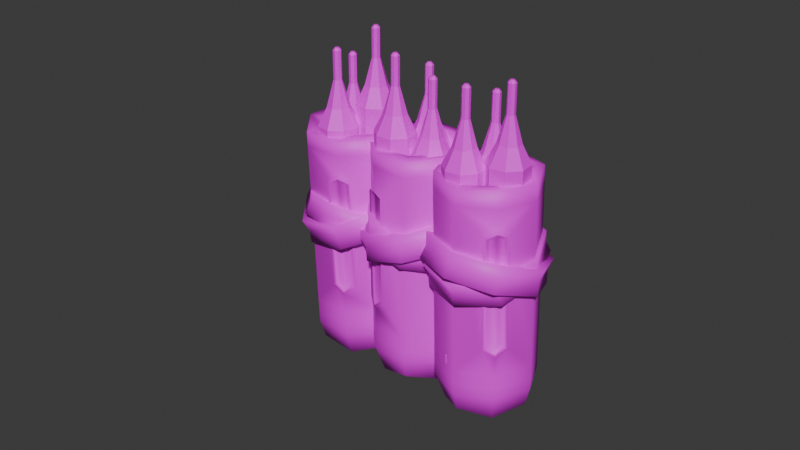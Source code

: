 # Source: Rocket_Launching_Bag.blend  (saved by Blender 4.3.34; exported with 4.5.12 LTS)
import bpy
from mathutils import Matrix  # noqa: F401  (used for matrix-valued properties, if any)

bpy.ops.wm.read_factory_settings(use_empty=True)
scene = bpy.context.scene
scene.name = 'Scene'

# ---- collections
col_collection = bpy.data.collections.new('Collection'); scene.collection.children.link(col_collection)

# ---- images (referenced by path relative to the original .blend; pixels are not part of the script)
import os
ASSET_DIR = os.environ.get("B2B_ASSET_DIR", "")  # directory of the original .blend (textures are referenced by path, not embedded)
HERE = os.path.dirname(os.path.abspath(__file__))  # packed textures are extracted next to this script under _unpacked/

def load_image(name, relpath, width, height, colorspace="sRGB"):
    """Load a texture the original file referenced (path relative to the .blend, or extracted next to this script)."""
    p = next((c for c in (os.path.join(HERE, relpath), os.path.join(ASSET_DIR, relpath)) if relpath and os.path.exists(c)), "")
    if p:
        img = bpy.data.images.load(p, check_existing=True)
        img.name = name
    else:  # same state as the original file: an image datablock whose file is absent (Cycles renders it pink)
        img = bpy.data.images.new(name, width, height)
        img.source = "FILE"
        img.filepath = "//" + (relpath or name)
    img.colorspace_settings.name = colorspace
    return img
img_apocalypse_player_1_png = load_image('Apocalypse_Player_1.png', 'Apocalypse_Player_1.png', 1024, 1024, 'sRGB')
img_branch_characters_exp_file3677 = load_image('Branch_Characters_exp_file3677', 'PolygonApocalypse2_Normal_Texture_01.png', 1024, 1024, 'Non-Color')

# ---- materials (node trees are filled in below, after node groups)
mat_branch_characters_exp_apoco_base_mat = bpy.data.materials.new('Branch_Characters_exp_Apoco_BASE_MAT')
mat_branch_characters_exp_apoco_base_mat.diffuse_color = (1.0, 1.0, 1.0, 1.0)
mat_branch_characters_exp_apoco_base_mat.roughness = 0.5528

# ---- material node trees
mat_branch_characters_exp_apoco_base_mat.use_nodes = True; mat_branch_characters_exp_apoco_base_mat.node_tree.nodes.clear()
_N = mat_branch_characters_exp_apoco_base_mat.node_tree.nodes; _L = mat_branch_characters_exp_apoco_base_mat.node_tree.links
n0 = _N.new('ShaderNodeBsdfPrincipled'); n0.name = 'Principled BSDF'; n0.location = (10, 300)
n0.inputs[2].default_value = 0.5528
n0.inputs[27].default_value = (0.0, 0.0, 0.0, 1.0)
n0.inputs[28].default_value = 1.0
n1 = _N.new('ShaderNodeOutputMaterial'); n1.name = 'Material Output'; n1.location = (300, 300)
n2 = _N.new('ShaderNodeNormalMap'); n2.name = 'Normal Map'; n2.location = (-300, -300)
n2.label = 'Normal/Map'
n3 = _N.new('ShaderNodeTexImage'); n3.name = 'Image Texture'; n3.location = (-300, 600)
n3.image = img_apocalypse_player_1_png
n4 = _N.new('ShaderNodeTexImage'); n4.name = 'Image Texture.001'; n4.location = (-600, -900)
n4.image = img_branch_characters_exp_file3677
_L.new(n0.outputs[0], n1.inputs[0])
_L.new(n3.outputs[0], n0.inputs[0])
_L.new(n4.outputs[0], n2.inputs[1])
n1.is_active_output = True

# ---- world
world_world = bpy.data.worlds.new('World'); scene.world = world_world
world_world.use_nodes = True; world_world.node_tree.nodes.clear()
_N = world_world.node_tree.nodes; _L = world_world.node_tree.links
n0 = _N.new('ShaderNodeOutputWorld'); n0.name = 'World Output'; n0.location = (300, 300)
n1 = _N.new('ShaderNodeBackground'); n1.name = 'Background'; n1.location = (10, 300)
n1.inputs[0].default_value = (0.05088, 0.05088, 0.05088, 1.0)
_L.new(n1.outputs[0], n0.inputs[0])
n0.is_active_output = True
world_world.color = (0.05088, 0.05088, 0.05088)
world_world.sun_shadow_jitter_overblur = 0.0

# ---- meshes
me_mesh = bpy.data.meshes.new('Mesh')
me_mesh.from_pydata([(9.86, -11.26, -25.58), (3.244, -8.95, -34.18), (-6.755, -4.303, -35.35), (-14.28, -0.03992, -28.41), (-14.93, 1.343, -17.43), (-8.31, -0.9656, -8.831), (1.69, -5.612, -7.66), (9.216, -9.876, -14.6), (12.41, -5.903, -26.11), (5.794, -3.595, -34.7), (-4.205, 1.052, -35.87), (-11.73, 5.315, -28.93), (-12.38, 6.698, -17.95), (-5.76, 4.39, -9.356), (4.24, -0.2572, -8.185), (11.77, -4.521, -15.12), (-2.533, -4.958, -21.5), (0.01732, 0.3973, -22.03), (10.58, -8.3, -25.66), (9.967, -6.979, -15.17), (2.776, -2.906, -8.541), (-6.777, 1.534, -9.66), (-13.1, 3.739, -17.87), (-12.48, 2.418, -28.36), (-5.292, -1.655, -34.99), (4.261, -6.094, -33.87), (2.901, -15.25, -25.4), (-1.161, -9.947, -33.59), (-6.695, -1.016, -33.58), (-10.46, 6.316, -28.1), (-10.25, 7.754, -17.63), (-6.363, 2.038, -10.15), (-0.6528, -6.476, -8.325), (3.112, -13.81, -14.94), (7.733, -12.31, -25.9), (3.671, -7.016, -33.35), (-1.863, 1.915, -35.21), (-5.627, 9.248, -28.6), (-5.417, 10.69, -18.13), (-1.355, 5.387, -9.941), (3.848, -3.75, -10.06), (7.944, -10.88, -15.44), (-3.674, -3.746, -21.52), (1.158, -0.8145, -22.02), (5.067, -13.34, -25.49), (5.269, -11.96, -15.43), (1.648, -4.906, -9.067), (-3.675, 3.685, -10.14), (-7.582, 8.782, -18.02), (-7.784, 7.398, -28.08), (-4.164, 0.3456, -33.9), (1.16, -8.245, -33.01), (10.72, 4.945, -30.32), (5.907, 9.062, -31.22), (2.794, 12.79, -27.06), (13.78, 2.077, -25.48), (2.099, 13.39, -20.7), (5.431, 10.81, -15.9), (13.76, 3.396, -19.22), (10.22, 6.675, -15.0), (15.43, 12.11, -15.62), (18.92, 8.259, -20.06), (10.34, 16.16, -16.27), (7.296, 18.84, -21.13), (18.75, 7.114, -26.48), (7.405, 17.89, -27.16), (10.53, 14.43, -31.8), (15.31, 10.24, -31.12), (-24.48, -22.15, -31.0), (-17.72, -28.27, -29.68), (-27.24, -25.64, -29.42), (-29.2, -17.04, -24.97), (-22.89, -32.19, -27.07), (-32.11, -23.18, -23.28), (-27.71, -30.7, -18.5), (-16.8, -34.43, -22.02), (-31.86, -19.71, -15.85), (-12.87, -31.93, -22.77), (-29.62, -15.56, -15.9), (-28.55, -24.93, -10.44), (-19.33, -33.94, -14.23), (-21.43, -28.5, -8.451), (-24.78, -19.22, -8.988), (-13.29, -30.44, -13.7), (-22.59, -20.12, -31.24), (-15.83, -26.23, -29.93), (-27.31, -15.01, -25.22), (-18.02, -25.33, -7.674), (-13.43, -23.64, -30.24), (-20.18, -17.53, -31.56), (-24.91, -12.41, -25.53), (-10.98, -29.89, -23.02), (-27.73, -13.52, -16.15), (-8.58, -27.3, -23.33), (-25.33, -10.93, -16.46), (-22.89, -17.18, -9.233), (-11.4, -28.41, -13.94), (14.07, 5.997, -33.82), (7.315, 12.11, -35.13), (2.59, 17.22, -29.11), (-20.48, -14.59, -9.546), (-9.0, -25.82, -14.26), (-16.13, -23.3, -7.92), (18.92, 2.332, -26.91), (2.169, 18.7, -20.03), (-13.73, -20.71, -8.232), (16.77, 8.946, -33.16), (9.938, 14.93, -35.47), (5.37, 20.17, -29.37), (7.017, 15.04, -13.12), (18.5, 3.817, -17.83), (20.46, 5.081, -27.45), (4.454, 21.17, -20.33), (13.77, 8.929, -11.81), (9.254, 17.45, -13.41), (21.24, 6.773, -18.19), (15.65, 11.83, -12.39), (10.05, 1.66, -33.3), (-9.403, -19.3, -30.77), (-10.15, -17.06, -31.17), (7.716, 2.201, -33.49), (10.36, -0.02753, -31.62), (-7.508, -19.28, -29.29), (-16.77, -8.57, -11.75), (1.097, 10.69, -14.07), (-16.46, -10.26, -10.07), (2.993, 10.7, -12.6), (-14.13, -10.8, -9.873), (3.742, 8.458, -12.2), (9.482, 1.39, -32.82), (-9.126, -18.66, -30.4), (-9.543, -17.08, -30.48), (7.876, 1.688, -32.75), (9.509, 0.3119, -31.59), (-7.91, -18.46, -29.33), (-15.92, -8.909, -11.77), (1.5, 9.862, -14.04), (-15.89, -9.988, -10.55), (2.715, 10.06, -12.97), (-14.29, -10.29, -10.62), (3.133, 8.486, -12.88), (-11.43, -16.79, -31.27), (-10.32, -20.12, -30.45), (7.338, 3.434, -33.71), (10.82, 2.661, -33.19), (-7.363, -20.22, -28.39), (11.4, 0.007675, -30.83), (-17.82, -8.605, -12.54), (0.9525, 11.62, -14.98), (-17.23, -11.26, -10.17), (3.908, 11.52, -12.92), (-13.75, -12.03, -9.653), (5.02, 8.193, -12.09), (-10.79, -17.04, -31.8), (-9.74, -19.97, -31.08), (7.572, 2.748, -34.19), (10.64, 1.996, -33.73), (11.21, -0.3176, -31.61), (-7.15, -20.1, -29.22), (-17.62, -8.28, -11.76), (0.7397, 11.51, -14.14), (-17.05, -10.59, -9.633), (3.329, 11.37, -12.28), (-13.98, -11.35, -9.175), (4.379, 8.441, -11.56)], [], [(0, 1, 25, 18), (1, 2, 24, 25), (2, 3, 23, 24), (3, 4, 22, 23), (4, 5, 21, 22), (5, 6, 20, 21), (6, 7, 19, 20), (7, 0, 18, 19), (1, 0, 16), (2, 1, 16), (3, 2, 16), (4, 3, 16), (5, 4, 16), (6, 5, 16), (7, 6, 16), (0, 7, 16), (8, 9, 17), (9, 10, 17), (10, 11, 17), (11, 12, 17), (12, 13, 17), (13, 14, 17), (14, 15, 17), (15, 8, 17), (19, 18, 8, 15), (20, 19, 15, 14), (21, 20, 14, 13), (22, 21, 13, 12), (23, 22, 12, 11), (24, 23, 11, 10), (25, 24, 10, 9), (18, 25, 9, 8), (26, 27, 51, 44), (27, 28, 50, 51), (28, 29, 49, 50), (29, 30, 48, 49), (30, 31, 47, 48), (31, 32, 46, 47), (32, 33, 45, 46), (33, 26, 44, 45), (27, 26, 42), (28, 27, 42), (29, 28, 42), (30, 29, 42), (31, 30, 42), (32, 31, 42), (33, 32, 42), (26, 33, 42), (34, 35, 43), (35, 36, 43), (36, 37, 43), (37, 38, 43), (38, 39, 43), (39, 40, 43), (40, 41, 43), (41, 34, 43), (45, 44, 34, 41), (46, 45, 41, 40), (47, 46, 40, 39), (48, 47, 39, 38), (49, 48, 38, 37), (50, 49, 37, 36), (51, 50, 36, 35), (44, 51, 35, 34), (62, 60, 59, 57), (63, 62, 57, 56), (64, 67, 52, 55), (67, 66, 53, 52), (60, 61, 58, 59), (61, 64, 55, 58), (65, 63, 56, 54), (66, 65, 54, 53), (106, 107, 66, 67), (107, 108, 65, 66), (111, 106, 67, 64), (108, 112, 63, 65), (114, 116, 60, 62), (112, 114, 62, 63), (116, 115, 61, 60), (115, 111, 64, 61), (70, 68, 69, 72), (71, 68, 70, 73), (70, 72, 74, 73), (75, 72, 69, 77), (71, 73, 76, 78), (74, 72, 75, 80), (76, 73, 74, 79), (81, 79, 74, 80), (82, 78, 76, 79), (75, 77, 83, 80), (82, 79, 81, 87), (81, 80, 83, 87), (84, 85, 69, 68), (71, 86, 84, 68), (88, 85, 84, 89), (89, 84, 86, 90), (69, 85, 91, 77), (92, 86, 71, 78), (93, 91, 85, 88), (90, 86, 92, 94), (82, 95, 92, 78), (91, 96, 83, 77), (129, 130, 131, 132), (98, 89, 90, 99), (94, 92, 95, 100), (101, 96, 91, 93), (87, 102, 95, 82), (83, 96, 102, 87), (133, 134, 130, 129), (99, 90, 94, 104), (102, 105, 100, 95), (96, 101, 105, 102), (106, 97, 98, 107), (107, 98, 99, 108), (136, 135, 137, 138), (110, 101, 93, 103), (111, 103, 97, 106), (108, 99, 104, 112), (138, 137, 139, 140), (101, 110, 113, 105), (112, 104, 109, 114), (115, 110, 103, 111), (113, 116, 114, 109), (110, 115, 116, 113), (143, 141, 89, 98), (144, 143, 98, 97), (145, 146, 103, 93), (103, 146, 144, 97), (104, 148, 150, 109), (152, 151, 105, 113), (109, 150, 152, 113), (118, 119, 131, 130), (119, 120, 132, 131), (120, 117, 129, 132), (121, 122, 134, 133), (122, 118, 130, 134), (117, 121, 133, 129), (124, 123, 135, 136), (123, 125, 137, 135), (126, 124, 136, 138), (125, 127, 139, 137), (127, 128, 140, 139), (128, 126, 138, 140), (88, 89, 141, 142), (145, 93, 88, 142), (104, 94, 147, 148), (147, 94, 100, 149), (149, 100, 105, 151), (119, 118, 154, 153), (142, 141, 153, 154), (120, 119, 153, 155), (141, 143, 155, 153), (117, 120, 155, 156), (143, 144, 156, 155), (122, 121, 157, 158), (146, 145, 158, 157), (118, 122, 158, 154), (145, 142, 154, 158), (121, 117, 156, 157), (144, 146, 157, 156), (123, 124, 160, 159), (148, 147, 159, 160), (125, 123, 159, 161), (147, 149, 161, 159), (124, 126, 162, 160), (150, 148, 160, 162), (127, 125, 161, 163), (149, 151, 163, 161), (128, 127, 163, 164), (151, 152, 164, 163), (126, 128, 164, 162), (152, 150, 162, 164)])
me_mesh.polygons.foreach_set('use_smooth', [True] * 172)
_uv = me_mesh.uv_layers.new(name='map1')
_uv.uv.foreach_set('vector', [0.2143, 0.3614, 0.2141, 0.3614, 0.2141, 0.3379, 0.2144, 0.338, 0.2141, 0.3614, 0.2137, 0.3612, 0.2137, 0.3377, 0.2141, 0.3379, 0.2137, 0.3612, 0.2134, 0.361, 0.2135, 0.3376, 0.2137, 0.3377, 0.2134, 0.361, 0.2135, 0.3609, 0.2135, 0.3375, 0.2135, 0.3376, 0.2135, 0.3609, 0.2138, 0.361, 0.2138, 0.3375, 0.2135, 0.3375, 0.2138, 0.361, 0.2141, 0.3611, 0.2141, 0.3377, 0.2138, 0.3375, 0.2141, 0.3611, 0.2143, 0.3613, 0.2144, 0.3379, 0.2141, 0.3377, 0.2143, 0.3613, 0.2143, 0.3614, 0.2144, 0.338, 0.2144, 0.3379, 0.2141, 0.3614, 0.2143, 0.3614, 0.2139, 0.3612, 0.2137, 0.3612, 0.2141, 0.3614, 0.2139, 0.3612, 0.2134, 0.361, 0.2137, 0.3612, 0.2139, 0.3612, 0.2135, 0.3609, 0.2134, 0.361, 0.2139, 0.3612, 0.2138, 0.361, 0.2135, 0.3609, 0.2139, 0.3612, 0.2141, 0.3611, 0.2138, 0.361, 0.2139, 0.3612, 0.2143, 0.3613, 0.2141, 0.3611, 0.2139, 0.3612, 0.2143, 0.3614, 0.2143, 0.3613, 0.2139, 0.3612, 0.2144, 0.3612, 0.2142, 0.3612, 0.214, 0.361, 0.2142, 0.3612, 0.2138, 0.361, 0.214, 0.361, 0.2138, 0.361, 0.2135, 0.3608, 0.214, 0.361, 0.2135, 0.3608, 0.2136, 0.3608, 0.214, 0.361, 0.2136, 0.3608, 0.2138, 0.3608, 0.214, 0.361, 0.2138, 0.3608, 0.2142, 0.361, 0.214, 0.361, 0.2142, 0.361, 0.2144, 0.3611, 0.214, 0.361, 0.2144, 0.3611, 0.2144, 0.3612, 0.214, 0.361, 0.2144, 0.3379, 0.2144, 0.338, 0.2144, 0.3612, 0.2144, 0.3611, 0.2141, 0.3377, 0.2144, 0.3379, 0.2144, 0.3611, 0.2142, 0.361, 0.2138, 0.3375, 0.2141, 0.3377, 0.2142, 0.361, 0.2138, 0.3608, 0.2135, 0.3375, 0.2138, 0.3375, 0.2138, 0.3608, 0.2136, 0.3608, 0.2135, 0.3376, 0.2135, 0.3375, 0.2136, 0.3608, 0.2135, 0.3608, 0.2137, 0.3377, 0.2135, 0.3376, 0.2135, 0.3608, 0.2138, 0.361, 0.2141, 0.3379, 0.2137, 0.3377, 0.2138, 0.361, 0.2142, 0.3612, 0.2144, 0.338, 0.2141, 0.3379, 0.2142, 0.3612, 0.2144, 0.3612, 0.2144, 0.3804, 0.2142, 0.3803, 0.2143, 0.3632, 0.2145, 0.3633, 0.2142, 0.3803, 0.214, 0.3799, 0.2141, 0.3628, 0.2143, 0.3632, 0.214, 0.3799, 0.2139, 0.3796, 0.214, 0.3625, 0.2141, 0.3628, 0.2139, 0.3796, 0.214, 0.3795, 0.2141, 0.3624, 0.214, 0.3625, 0.214, 0.3795, 0.2142, 0.3797, 0.2142, 0.3626, 0.2141, 0.3624, 0.2142, 0.3797, 0.2143, 0.38, 0.2144, 0.3629, 0.2142, 0.3626, 0.2143, 0.38, 0.2145, 0.3803, 0.2145, 0.3632, 0.2144, 0.3629, 0.2145, 0.3803, 0.2144, 0.3804, 0.2145, 0.3633, 0.2145, 0.3632, 0.2142, 0.3803, 0.2144, 0.3804, 0.2142, 0.3799, 0.214, 0.3799, 0.2142, 0.3803, 0.2142, 0.3799, 0.2139, 0.3796, 0.214, 0.3799, 0.2142, 0.3799, 0.214, 0.3795, 0.2139, 0.3796, 0.2142, 0.3799, 0.2142, 0.3797, 0.214, 0.3795, 0.2142, 0.3799, 0.2143, 0.38, 0.2142, 0.3797, 0.2142, 0.3799, 0.2145, 0.3803, 0.2143, 0.38, 0.2142, 0.3799, 0.2144, 0.3804, 0.2145, 0.3803, 0.2142, 0.3799, 0.2146, 0.3803, 0.2144, 0.3801, 0.2144, 0.3798, 0.2144, 0.3801, 0.2142, 0.3798, 0.2144, 0.3798, 0.2142, 0.3798, 0.2141, 0.3795, 0.2144, 0.3798, 0.2141, 0.3795, 0.2141, 0.3794, 0.2144, 0.3798, 0.2141, 0.3794, 0.2143, 0.3796, 0.2144, 0.3798, 0.2143, 0.3796, 0.2145, 0.3799, 0.2144, 0.3798, 0.2145, 0.3799, 0.2146, 0.3802, 0.2144, 0.3798, 0.2146, 0.3802, 0.2146, 0.3803, 0.2144, 0.3798, 0.2145, 0.3632, 0.2145, 0.3633, 0.2146, 0.3803, 0.2146, 0.3802, 0.2144, 0.3629, 0.2145, 0.3632, 0.2146, 0.3802, 0.2145, 0.3799, 0.2142, 0.3626, 0.2144, 0.3629, 0.2145, 0.3799, 0.2143, 0.3796, 0.2141, 0.3624, 0.2142, 0.3626, 0.2143, 0.3796, 0.2141, 0.3794, 0.214, 0.3625, 0.2141, 0.3624, 0.2141, 0.3794, 0.2141, 0.3795, 0.2141, 0.3628, 0.214, 0.3625, 0.2141, 0.3795, 0.2142, 0.3798, 0.2143, 0.3632, 0.2141, 0.3628, 0.2142, 0.3798, 0.2144, 0.3801, 0.2145, 0.3633, 0.2143, 0.3632, 0.2144, 0.3801, 0.2146, 0.3803, 0.3087, 0.5442, 0.3118, 0.5442, 0.3118, 0.5442, 0.3087, 0.5442, 0.3302, 0.5442, 0.3333, 0.5442, 0.3333, 0.5442, 0.3302, 0.5442, 0.3179, 0.5442, 0.321, 0.5442, 0.321, 0.5442, 0.3179, 0.5442, 0.321, 0.5442, 0.3241, 0.5442, 0.3241, 0.5442, 0.321, 0.5442, 0.3118, 0.5442, 0.3149, 0.5442, 0.3149, 0.5442, 0.3118, 0.5442, 0.3149, 0.5442, 0.3179, 0.5442, 0.3179, 0.5442, 0.3149, 0.5442, 0.3272, 0.5442, 0.3302, 0.5442, 0.3302, 0.5442, 0.3272, 0.5442, 0.3241, 0.5442, 0.3272, 0.5442, 0.3272, 0.5442, 0.3241, 0.5442, 0.321, 0.5442, 0.3241, 0.5442, 0.3241, 0.5442, 0.321, 0.5442, 0.3241, 0.5442, 0.3272, 0.5442, 0.3272, 0.5442, 0.3241, 0.5442, 0.3179, 0.5442, 0.321, 0.5442, 0.321, 0.5442, 0.3179, 0.5442, 0.3272, 0.5442, 0.3302, 0.5442, 0.3302, 0.5442, 0.3272, 0.5442, 0.3087, 0.5442, 0.3118, 0.5442, 0.3118, 0.5442, 0.3087, 0.5442, 0.3302, 0.5442, 0.3333, 0.5442, 0.3333, 0.5442, 0.3302, 0.5442, 0.3118, 0.5442, 0.3149, 0.5442, 0.3149, 0.5442, 0.3118, 0.5442, 0.3149, 0.5442, 0.3179, 0.5442, 0.3179, 0.5442, 0.3149, 0.5442, 0.2096, 0.3141, 0.2007, 0.314, 0.1957, 0.3139, 0.2096, 0.314, 0.1957, 0.314, 0.2007, 0.314, 0.2096, 0.3141, 0.2096, 0.3141, 0.2096, 0.3141, 0.2096, 0.314, 0.2096, 0.314, 0.2096, 0.3141, 0.2096, 0.314, 0.2096, 0.314, 0.1957, 0.3139, 0.1957, 0.3138, 0.1957, 0.314, 0.2096, 0.3141, 0.2096, 0.3141, 0.2007, 0.314, 0.2096, 0.314, 0.2096, 0.314, 0.2096, 0.314, 0.2096, 0.3139, 0.2096, 0.3141, 0.2096, 0.3141, 0.2096, 0.314, 0.2096, 0.314, 0.2096, 0.314, 0.2096, 0.314, 0.2096, 0.314, 0.2096, 0.3139, 0.1956, 0.3139, 0.2007, 0.314, 0.2096, 0.3141, 0.2096, 0.314, 0.2096, 0.314, 0.1957, 0.3138, 0.2091, 0.3139, 0.2096, 0.3139, 0.1956, 0.3139, 0.2096, 0.314, 0.2096, 0.314, 0.1956, 0.3138, 0.2096, 0.314, 0.2096, 0.3139, 0.2091, 0.3139, 0.1956, 0.3138, 0.1957, 0.3139, 0.1957, 0.3139, 0.1957, 0.3139, 0.2007, 0.314, 0.1957, 0.314, 0.1957, 0.314, 0.1957, 0.3139, 0.2007, 0.314, 0.321, 0.5372, 0.321, 0.5443, 0.3241, 0.5443, 0.3241, 0.5372, 0.3241, 0.5372, 0.3241, 0.5443, 0.3273, 0.5443, 0.3273, 0.5372, 0.1957, 0.3139, 0.1957, 0.3139, 0.1957, 0.3138, 0.1957, 0.3138, 0.1957, 0.3139, 0.1957, 0.314, 0.1957, 0.314, 0.2007, 0.314, 0.3179, 0.5372, 0.3179, 0.5443, 0.321, 0.5443, 0.321, 0.5372, 0.3273, 0.5372, 0.3273, 0.5443, 0.3304, 0.5443, 0.3304, 0.5372, 0.1956, 0.3139, 0.1957, 0.3139, 0.1957, 0.3139, 0.2007, 0.314, 0.1957, 0.3138, 0.1957, 0.3137, 0.2091, 0.3139, 0.1957, 0.3138, 0.204, 0.3232, 0.204, 0.324, 0.204, 0.324, 0.2039, 0.3232, 0.6164, 0.4116, 0.6163, 0.4727, 0.6024, 0.4727, 0.6025, 0.4115, 0.3304, 0.5372, 0.3304, 0.5443, 0.3335, 0.5443, 0.3335, 0.5372, 0.3148, 0.5372, 0.3148, 0.5443, 0.3179, 0.5443, 0.3179, 0.5372, 0.1956, 0.3138, 0.1957, 0.3138, 0.1957, 0.3139, 0.1956, 0.3139, 0.2091, 0.3139, 0.1957, 0.3137, 0.1957, 0.3138, 0.1956, 0.3138, 0.204, 0.3232, 0.204, 0.324, 0.204, 0.324, 0.204, 0.3232, 0.6025, 0.4115, 0.6024, 0.4727, 0.5885, 0.4727, 0.5886, 0.4115, 0.3117, 0.5443, 0.3117, 0.5372, 0.3085, 0.5372, 0.3085, 0.5443, 0.3148, 0.5443, 0.3148, 0.5372, 0.3117, 0.5372, 0.3117, 0.5443, 0.321, 0.5442, 0.321, 0.5372, 0.3241, 0.5372, 0.3241, 0.5442, 0.3241, 0.5442, 0.3241, 0.5372, 0.3272, 0.5372, 0.3272, 0.5442, 0.2043, 0.3231, 0.2043, 0.3238, 0.2043, 0.3238, 0.2043, 0.323, 0.6021, 0.4115, 0.6023, 0.4727, 0.5884, 0.4727, 0.5882, 0.4115, 0.3179, 0.5442, 0.3179, 0.5372, 0.321, 0.5372, 0.321, 0.5442, 0.3272, 0.5442, 0.3272, 0.5372, 0.3302, 0.5372, 0.3302, 0.5442, 0.2043, 0.323, 0.2043, 0.3238, 0.2044, 0.3238, 0.2044, 0.3231, 0.6023, 0.4727, 0.6021, 0.4115, 0.616, 0.4114, 0.6162, 0.4726, 0.3302, 0.5442, 0.3302, 0.5372, 0.3333, 0.5372, 0.3333, 0.5442, 0.3149, 0.5442, 0.3149, 0.5372, 0.3179, 0.5372, 0.3179, 0.5442, 0.3118, 0.5372, 0.3118, 0.5442, 0.3087, 0.5442, 0.3087, 0.5372, 0.3149, 0.5372, 0.3149, 0.5442, 0.3118, 0.5442, 0.3118, 0.5372, 0.6254, 0.4212, 0.6253, 0.4631, 0.6163, 0.4727, 0.6164, 0.4116, 0.63, 0.4184, 0.6254, 0.4212, 0.6164, 0.4116, 0.63, 0.4113, 0.5794, 0.4631, 0.5792, 0.4212, 0.5882, 0.4115, 0.5884, 0.4727, 0.5882, 0.4115, 0.5792, 0.4212, 0.5746, 0.4184, 0.5746, 0.4113, 0.5886, 0.4115, 0.5796, 0.4212, 0.5748, 0.4186, 0.5747, 0.4115, 0.625, 0.4211, 0.6252, 0.4628, 0.6162, 0.4726, 0.616, 0.4114, 0.6298, 0.4114, 0.6298, 0.4184, 0.625, 0.4211, 0.616, 0.4114, 0.2119, 0.3134, 0.2119, 0.3134, 0.2119, 0.3134, 0.2119, 0.3134, 0.2119, 0.3134, 0.2119, 0.3128, 0.2119, 0.3128, 0.2119, 0.3134, 0.2119, 0.3128, 0.2119, 0.3127, 0.2119, 0.3127, 0.2119, 0.3128, 0.2118, 0.3128, 0.2118, 0.3134, 0.2119, 0.3134, 0.2118, 0.3128, 0.2118, 0.3134, 0.2119, 0.3134, 0.2119, 0.3134, 0.2119, 0.3134, 0.2119, 0.3127, 0.2118, 0.3128, 0.2118, 0.3128, 0.2119, 0.3127, 0.2122, 0.3128, 0.2122, 0.3136, 0.2122, 0.3136, 0.2122, 0.3128, 0.2122, 0.3136, 0.2121, 0.3137, 0.2121, 0.3136, 0.2122, 0.3136, 0.2121, 0.3127, 0.2122, 0.3128, 0.2122, 0.3128, 0.2121, 0.3128, 0.2121, 0.3137, 0.2121, 0.3136, 0.2121, 0.3136, 0.2121, 0.3136, 0.2121, 0.3136, 0.2121, 0.3128, 0.2121, 0.3128, 0.2121, 0.3136, 0.2121, 0.3128, 0.2121, 0.3127, 0.2121, 0.3128, 0.2121, 0.3128, 0.6301, 0.4728, 0.6163, 0.4727, 0.6253, 0.4631, 0.63, 0.4657, 0.5794, 0.4631, 0.5884, 0.4727, 0.5746, 0.4728, 0.5746, 0.4657, 0.5886, 0.4115, 0.5885, 0.4727, 0.5795, 0.463, 0.5796, 0.4212, 0.5795, 0.463, 0.5885, 0.4727, 0.5746, 0.4727, 0.5747, 0.4656, 0.6299, 0.4655, 0.6301, 0.4725, 0.6162, 0.4726, 0.6252, 0.4628, 0.2119, 0.3134, 0.2119, 0.3134, 0.2119, 0.3134, 0.2119, 0.3134, 0.2119, 0.3134, 0.2119, 0.3134, 0.2119, 0.3134, 0.2119, 0.3134, 0.2119, 0.3128, 0.2119, 0.3134, 0.2119, 0.3134, 0.2119, 0.3127, 0.2119, 0.3134, 0.2119, 0.3127, 0.2119, 0.3127, 0.2119, 0.3134, 0.2119, 0.3127, 0.2119, 0.3128, 0.2119, 0.3127, 0.2118, 0.3127, 0.2119, 0.3127, 0.2119, 0.3127, 0.2118, 0.3127, 0.2119, 0.3127, 0.2118, 0.3134, 0.2118, 0.3128, 0.2118, 0.3127, 0.2118, 0.3134, 0.2118, 0.3127, 0.2118, 0.3134, 0.2118, 0.3134, 0.2118, 0.3127, 0.2119, 0.3134, 0.2118, 0.3134, 0.2118, 0.3134, 0.2119, 0.3134, 0.2118, 0.3134, 0.2119, 0.3134, 0.2119, 0.3134, 0.2118, 0.3134, 0.2118, 0.3128, 0.2119, 0.3127, 0.2118, 0.3127, 0.2118, 0.3127, 0.2119, 0.3127, 0.2118, 0.3127, 0.2118, 0.3127, 0.2118, 0.3127, 0.2122, 0.3136, 0.2122, 0.3128, 0.2122, 0.3128, 0.2122, 0.3136, 0.2122, 0.3128, 0.2122, 0.3136, 0.2122, 0.3136, 0.2122, 0.3128, 0.2121, 0.3137, 0.2122, 0.3136, 0.2122, 0.3136, 0.2121, 0.3137, 0.2122, 0.3136, 0.2121, 0.3137, 0.2121, 0.3137, 0.2122, 0.3136, 0.2122, 0.3128, 0.2121, 0.3127, 0.2122, 0.3127, 0.2122, 0.3128, 0.2121, 0.3127, 0.2122, 0.3128, 0.2122, 0.3128, 0.2122, 0.3127, 0.2121, 0.3136, 0.2121, 0.3137, 0.2121, 0.3137, 0.2121, 0.3136, 0.2121, 0.3137, 0.212, 0.3136, 0.2121, 0.3136, 0.2121, 0.3137, 0.2121, 0.3128, 0.2121, 0.3136, 0.2121, 0.3136, 0.2121, 0.3128, 0.212, 0.3136, 0.212, 0.3128, 0.2121, 0.3128, 0.2121, 0.3136, 0.2121, 0.3127, 0.2121, 0.3128, 0.2121, 0.3128, 0.2122, 0.3127, 0.212, 0.3128, 0.2121, 0.3127, 0.2122, 0.3127, 0.2121, 0.3128])
me_mesh.materials.append(mat_branch_characters_exp_apoco_base_mat)
me_mesh.update()
me_mesh.normals_split_custom_set([tuple(v) for v in zip(*[iter([0.4804, -0.8569, -0.187, 0.09857, -0.7237, -0.6831, 0.3987, -0.2756, -0.8747, 0.8554, -0.4349, -0.2815, 0.09857, -0.7237, -0.6831, -0.4786, -0.4555, -0.7507, -0.2915, 0.04518, -0.9555, 0.3987, -0.2756, -0.8747, -0.4786, -0.4555, -0.7507, -0.913, -0.2094, -0.3502, -0.8109, 0.3395, -0.4766, -0.2915, 0.04518, -0.9555, -0.913, -0.2094, -0.3502, -0.9501, -0.1296, 0.2837, -0.8554, 0.4349, 0.2815, -0.8109, 0.3395, -0.4766, -0.9501, -0.1296, 0.2837, -0.5683, -0.2628, 0.7797, -0.3987, 0.2756, 0.8747, -0.8554, 0.4349, 0.2815, -0.5683, -0.2628, 0.7797, 0.008853, -0.531, 0.8473, 0.2915, -0.04518, 0.9555, -0.3987, 0.2756, 0.8747, 0.008853, -0.531, 0.8473, 0.4432, -0.7771, 0.4469, 0.8109, -0.3395, 0.4766, 0.2915, -0.04518, 0.9555, 0.4432, -0.7771, 0.4469, 0.4804, -0.8569, -0.187, 0.8554, -0.4349, -0.2815, 0.8109, -0.3395, 0.4766, 0.09857, -0.7237, -0.6831, 0.4804, -0.8569, -0.187, -0.4282, -0.8994, 0.08811, -0.4786, -0.4555, -0.7507, 0.09857, -0.7237, -0.6831, -0.4282, -0.8994, 0.08811, -0.913, -0.2094, -0.3502, -0.4786, -0.4555, -0.7507, -0.4282, -0.8994, 0.08811, -0.9501, -0.1296, 0.2837, -0.913, -0.2094, -0.3502, -0.4282, -0.8994, 0.08811, -0.5683, -0.2628, 0.7797, -0.9501, -0.1296, 0.2837, -0.4282, -0.8994, 0.08811, 0.008853, -0.531, 0.8473, -0.5683, -0.2628, 0.7797, -0.4282, -0.8994, 0.08811, 0.4432, -0.7771, 0.4469, 0.008853, -0.531, 0.8473, -0.4282, -0.8994, 0.08811, 0.4804, -0.8569, -0.187, 0.4432, -0.7771, 0.4469, -0.4282, -0.8994, 0.08811, 0.9501, 0.1296, -0.2837, 0.5683, 0.2628, -0.7797, 0.4282, 0.8994, -0.08811, 0.5683, 0.2628, -0.7797, -0.008853, 0.531, -0.8473, 0.4282, 0.8994, -0.08811, -0.008853, 0.531, -0.8473, -0.4432, 0.7771, -0.4469, 0.4282, 0.8994, -0.08811, -0.4432, 0.7771, -0.4469, -0.4804, 0.8569, 0.187, 0.4282, 0.8994, -0.08811, -0.4804, 0.8569, 0.187, -0.09857, 0.7237, 0.6831, 0.4282, 0.8994, -0.08811, -0.09857, 0.7237, 0.6831, 0.4786, 0.4555, 0.7507, 0.4282, 0.8994, -0.08811, 0.4786, 0.4555, 0.7507, 0.913, 0.2094, 0.3502, 0.4282, 0.8994, -0.08811, 0.913, 0.2094, 0.3502, 0.9501, 0.1296, -0.2837, 0.4282, 0.8994, -0.08811, 0.8109, -0.3395, 0.4766, 0.8554, -0.4349, -0.2815, 0.9501, 0.1296, -0.2837, 0.913, 0.2094, 0.3502, 0.2915, -0.04518, 0.9555, 0.8109, -0.3395, 0.4766, 0.913, 0.2094, 0.3502, 0.4786, 0.4555, 0.7507, -0.3987, 0.2756, 0.8747, 0.2915, -0.04518, 0.9555, 0.4786, 0.4555, 0.7507, -0.09857, 0.7237, 0.6831, -0.8554, 0.4349, 0.2815, -0.3987, 0.2756, 0.8747, -0.09857, 0.7237, 0.6831, -0.4804, 0.8569, 0.187, -0.8109, 0.3395, -0.4766, -0.8554, 0.4349, 0.2815, -0.4804, 0.8569, 0.187, -0.4432, 0.7771, -0.4469, -0.2915, 0.04518, -0.9555, -0.8109, 0.3395, -0.4766, -0.4432, 0.7771, -0.4469, -0.008853, 0.531, -0.8473, 0.3987, -0.2756, -0.8747, -0.2915, 0.04518, -0.9555, -0.008853, 0.531, -0.8473, 0.5683, 0.2628, -0.7797, 0.8554, -0.4349, -0.2815, 0.3987, -0.2756, -0.8747, 0.5683, 0.2628, -0.7797, 0.9501, 0.1296, -0.2837, -0.07141, -0.9791, -0.1905, -0.3452, -0.6307, -0.695, 0.1794, -0.4285, -0.8856, 0.4927, -0.8192, -0.2936, -0.3452, -0.6307, -0.695, -0.6921, -0.1458, -0.707, -0.2673, 0.153, -0.9514, 0.1794, -0.4285, -0.8856, -0.6921, -0.1458, -0.707, -0.8851, 0.2914, -0.363, -0.5229, 0.6968, -0.491, -0.2673, 0.153, -0.9514, -0.8851, 0.2914, -0.363, -0.8813, 0.3759, 0.2864, -0.5018, 0.8133, 0.2945, -0.5229, 0.6968, -0.491, -0.8813, 0.3759, 0.2864, -0.6865, 0.02412, 0.7267, -0.1808, 0.4286, 0.8852, -0.5018, 0.8133, 0.2945, -0.6865, 0.02412, 0.7267, -0.3256, -0.4556, 0.8285, 0.2707, -0.1398, 0.9525, -0.1808, 0.4286, 0.8852, -0.3256, -0.4556, 0.8285, -0.07073, -0.8935, 0.4435, 0.5298, -0.6961, 0.4845, 0.2707, -0.1398, 0.9525, -0.07073, -0.8935, 0.4435, -0.07141, -0.9791, -0.1905, 0.4927, -0.8192, -0.2936, 0.5298, -0.6961, 0.4845, -0.3452, -0.6307, -0.695, -0.07141, -0.9791, -0.1905, -0.8501, -0.5197, 0.08488, -0.6921, -0.1458, -0.707, -0.3452, -0.6307, -0.695, -0.8501, -0.5197, 0.08488, -0.8851, 0.2914, -0.363, -0.6921, -0.1458, -0.707, -0.8501, -0.5197, 0.08488, -0.8813, 0.3759, 0.2864, -0.8851, 0.2914, -0.363, -0.8501, -0.5197, 0.08488, -0.6865, 0.02412, 0.7267, -0.8813, 0.3759, 0.2864, -0.8501, -0.5197, 0.08488, -0.3256, -0.4556, 0.8285, -0.6865, 0.02412, 0.7267, -0.8501, -0.5197, 0.08488, -0.07073, -0.8935, 0.4435, -0.3256, -0.4556, 0.8285, -0.8501, -0.5197, 0.08488, -0.07141, -0.9791, -0.1905, -0.07073, -0.8935, 0.4435, -0.8501, -0.5197, 0.08488, 0.8715, -0.3897, -0.2976, 0.6361, -0.08662, -0.7667, 0.8531, 0.515, -0.0839, 0.6361, -0.08662, -0.7667, 0.2952, 0.4208, -0.8578, 0.8531, 0.515, -0.0839, 0.2952, 0.4208, -0.8578, 0.04984, 0.8897, -0.4539, 0.8531, 0.515, -0.0839, 0.04984, 0.8897, -0.4539, 0.08304, 0.9796, 0.183, 0.8531, 0.515, -0.0839, 0.08304, 0.9796, 0.183, 0.3917, 0.6491, 0.6521, 0.8531, 0.515, -0.0839, 0.3917, 0.6491, 0.6521, 0.7262, 0.1585, 0.669, 0.8531, 0.515, -0.0839, 0.7262, 0.1585, 0.669, 0.8996, -0.2599, 0.351, 0.8531, 0.515, -0.0839, 0.8996, -0.2599, 0.351, 0.8715, -0.3897, -0.2976, 0.8531, 0.515, -0.0839, 0.5298, -0.6961, 0.4845, 0.4927, -0.8192, -0.2936, 0.8715, -0.3897, -0.2976, 0.8996, -0.2599, 0.351, 0.2707, -0.1398, 0.9525, 0.5298, -0.6961, 0.4845, 0.8996, -0.2599, 0.351, 0.7262, 0.1585, 0.669, -0.1808, 0.4286, 0.8852, 0.2707, -0.1398, 0.9525, 0.7262, 0.1585, 0.669, 0.3917, 0.6491, 0.6521, -0.5018, 0.8133, 0.2945, -0.1808, 0.4286, 0.8852, 0.3917, 0.6491, 0.6521, 0.08304, 0.9796, 0.183, -0.5229, 0.6968, -0.491, -0.5018, 0.8133, 0.2945, 0.08304, 0.9796, 0.183, 0.04984, 0.8897, -0.4539, -0.2673, 0.153, -0.9514, -0.5229, 0.6968, -0.491, 0.04984, 0.8897, -0.4539, 0.2952, 0.4208, -0.8578, 0.1794, -0.4285, -0.8856, -0.2673, 0.153, -0.9514, 0.2952, 0.4208, -0.8578, 0.6361, -0.08662, -0.7667, 0.4927, -0.8192, -0.2936, 0.1794, -0.4285, -0.8856, 0.6361, -0.08662, -0.7667, 0.8715, -0.3897, -0.2976, 0.7202, 0.3867, -0.5761, 0.381, 0.7096, -0.5927, -0.2459, 0.1414, -0.9589, 0.3127, -0.3668, -0.8762, 0.9563, 0.2144, -0.1986, 0.7202, 0.3867, -0.5761, 0.3127, -0.3668, -0.8762, 0.6889, -0.6652, -0.288, 0.1799, 0.9781, 0.105, 0.3745, 0.7756, 0.5081, -0.2771, 0.3865, 0.8797, -0.6555, 0.6962, 0.2927, 0.3745, 0.7756, 0.5081, 0.7122, 0.4716, 0.5199, 0.2724, -0.1424, 0.9516, -0.2771, 0.3865, 0.8797, 0.381, 0.7096, -0.5927, 0.1459, 0.9194, -0.3653, -0.6489, 0.5882, -0.4826, -0.2459, 0.1414, -0.9589, 0.1459, 0.9194, -0.3653, 0.1799, 0.9781, 0.105, -0.6555, 0.6962, 0.2927, -0.6489, 0.5882, -0.4826, 0.9536, 0.1791, 0.2419, 0.9563, 0.2144, -0.1986, 0.6889, -0.6652, -0.288, 0.6697, -0.5796, 0.4643, 0.7122, 0.4716, 0.5199, 0.9536, 0.1791, 0.2419, 0.6697, -0.5796, 0.4643, 0.2724, -0.1424, 0.9516, 0.7352, 0.2383, -0.6345, 0.2688, 0.5721, -0.7749, 0.7122, 0.4716, 0.5199, 0.3745, 0.7756, 0.5081, 0.2688, 0.5721, -0.7749, -0.04276, 0.9171, -0.3963, 0.9536, 0.1791, 0.2419, 0.7122, 0.4716, 0.5199, 0.9479, -0.02911, -0.3174, 0.7352, 0.2383, -0.6345, 0.3745, 0.7756, 0.5081, 0.1799, 0.9781, 0.105, -0.04276, 0.9171, -0.3963, -0.1241, 0.9747, 0.1861, 0.9563, 0.2144, -0.1986, 0.9536, 0.1791, 0.2419, 0.1854, 0.7503, 0.6345, 0.5963, 0.4012, 0.6953, 0.381, 0.7096, -0.5927, 0.7202, 0.3867, -0.5761, -0.1241, 0.9747, 0.1861, 0.1854, 0.7503, 0.6345, 0.7202, 0.3867, -0.5761, 0.9563, 0.2144, -0.1986, 0.5963, 0.4012, 0.6953, 0.957, 0.08942, 0.2758, 0.1459, 0.9194, -0.3653, 0.381, 0.7096, -0.5927, 0.957, 0.08942, 0.2758, 0.9479, -0.02911, -0.3174, 0.1799, 0.9781, 0.105, 0.1459, 0.9194, -0.3653, -0.602, -0.3064, -0.7374, -0.3653, 0.0169, -0.9307, 0.1955, -0.4852, -0.8523, -0.2715, -0.7877, -0.5531, -0.7645, 0.4531, -0.4585, -0.3653, 0.0169, -0.9307, -0.602, -0.3064, -0.7374, -0.9545, -0.12, -0.2729, -0.602, -0.3064, -0.7374, -0.2715, -0.7877, -0.5531, -0.6776, -0.7302, 0.0881, -0.9545, -0.12, -0.2729, 0.1815, -0.9664, -0.182, -0.2715, -0.7877, -0.5531, 0.1955, -0.4852, -0.8523, 0.5743, -0.7747, -0.2647, -0.7645, 0.4531, -0.4585, -0.9545, -0.12, -0.2729, -0.9493, 0.139, 0.2819, -0.7819, 0.551, 0.2916, -0.6776, -0.7302, 0.0881, -0.2715, -0.7877, -0.5531, 0.1815, -0.9664, -0.182, -0.008072, -0.9173, 0.3981, -0.9493, 0.139, 0.2819, -0.9545, -0.12, -0.2729, -0.6776, -0.7302, 0.0881, -0.6911, -0.2497, 0.6782, -0.1659, -0.521, 0.8373, -0.6911, -0.2497, 0.6782, -0.6776, -0.7302, 0.0881, -0.008072, -0.9173, 0.3981, -0.3943, 0.2709, 0.8781, -0.7819, 0.551, 0.2916, -0.9493, 0.139, 0.2819, -0.6911, -0.2497, 0.6782, 0.1815, -0.9664, -0.182, 0.5743, -0.7747, -0.2647, 0.5657, -0.6674, 0.4844, -0.008072, -0.9173, 0.3981, -0.3943, 0.2709, 0.8781, -0.6911, -0.2497, 0.6782, -0.1659, -0.521, 0.8373, 0.1577, -0.2405, 0.9577, -0.1659, -0.521, 0.8373, -0.008072, -0.9173, 0.3981, 0.5657, -0.6674, 0.4844, 0.1577, -0.2405, 0.9577, -0.2646, 0.1303, -0.9555, 0.2981, -0.3822, -0.8747, 0.1955, -0.4852, -0.8523, -0.3653, 0.0169, -0.9307, -0.7645, 0.4531, -0.4585, -0.6723, 0.5664, -0.4766, -0.2646, 0.1303, -0.9555, -0.3653, 0.0169, -0.9307, 0.3016, -0.3784, -0.8751, 0.2981, -0.3822, -0.8747, -0.2646, 0.1303, -0.9555, -0.2619, 0.1296, -0.9564, -0.2619, 0.1296, -0.9564, -0.2646, 0.1303, -0.9555, -0.6723, 0.5664, -0.4766, -0.6723, 0.5664, -0.4766, 0.1955, -0.4852, -0.8523, 0.2981, -0.3822, -0.8747, 0.6862, -0.6707, -0.2815, 0.5743, -0.7747, -0.2647, -0.6862, 0.6707, 0.2815, -0.6723, 0.5664, -0.4766, -0.7645, 0.4531, -0.4585, -0.7819, 0.551, 0.2916, 0.6865, -0.6694, -0.2841, 0.6862, -0.6707, -0.2815, 0.2981, -0.3822, -0.8747, 0.3016, -0.3784, -0.8751, -0.6723, 0.5664, -0.4766, -0.6723, 0.5664, -0.4766, -0.6862, 0.6707, 0.2815, -0.6846, 0.6714, 0.2838, -0.3943, 0.2709, 0.8781, -0.2981, 0.3822, 0.8747, -0.6862, 0.6707, 0.2815, -0.7819, 0.551, 0.2916, 0.6862, -0.6707, -0.2815, 0.6723, -0.5664, 0.4766, 0.5657, -0.6674, 0.4844, 0.5743, -0.7747, -0.2647, -0.0723, -0.691, -0.7192, 0.592, 0.02483, -0.8056, 0.453, -0.2118, -0.866, 0.1432, -0.5456, -0.8257, -0.23, 0.1479, -0.9619, -0.2619, 0.1296, -0.9564, -0.6723, 0.5664, -0.4766, -0.6689, 0.5692, -0.4781, -0.6846, 0.6714, 0.2838, -0.6862, 0.6707, 0.2815, -0.2981, 0.3822, 0.8747, -0.2946, 0.386, 0.8742, 0.6723, -0.5664, 0.4766, 0.6723, -0.5664, 0.4766, 0.6862, -0.6707, -0.2815, 0.6865, -0.6694, -0.2841, 0.1577, -0.2405, 0.9577, 0.2646, -0.1303, 0.9555, -0.2981, 0.3822, 0.8747, -0.3943, 0.2709, 0.8781, 0.5657, -0.6674, 0.4844, 0.6723, -0.5664, 0.4766, 0.2646, -0.1303, 0.9555, 0.1577, -0.2405, 0.9577, 0.1274, -0.5323, -0.8369, 0.4372, -0.1985, -0.8772, 0.592, 0.02483, -0.8056, -0.0723, -0.691, -0.7192, -0.6689, 0.5692, -0.4781, -0.6723, 0.5664, -0.4766, -0.6846, 0.6714, 0.2838, -0.6857, 0.6705, 0.2834, 0.2646, -0.1303, 0.9555, 0.2638, -0.1275, 0.9561, -0.2946, 0.386, 0.8742, -0.2981, 0.3822, 0.8747, 0.6723, -0.5664, 0.4766, 0.6723, -0.5664, 0.4766, 0.2638, -0.1275, 0.9561, 0.2646, -0.1303, 0.9555, 0.7352, 0.2383, -0.6345, 0.3414, -0.3322, -0.8792, -0.23, 0.1479, -0.9619, 0.2688, 0.5721, -0.7749, 0.2688, 0.5721, -0.7749, -0.23, 0.1479, -0.9619, -0.6689, 0.5692, -0.4781, -0.04276, 0.9171, -0.3963, -0.4372, 0.1985, 0.8772, -0.1274, 0.5323, 0.8369, 0.07232, 0.691, 0.7192, -0.592, -0.02483, 0.8056, 0.706, -0.5303, 0.4693, 0.6723, -0.5664, 0.4766, 0.6865, -0.6694, -0.2841, 0.7302, -0.6216, -0.2838, 0.9479, -0.02911, -0.3174, 0.7302, -0.6216, -0.2838, 0.3414, -0.3322, -0.8792, 0.7352, 0.2383, -0.6345, -0.04276, 0.9171, -0.3963, -0.6689, 0.5692, -0.4781, -0.6857, 0.6705, 0.2834, -0.1241, 0.9747, 0.1861, -0.592, -0.02483, 0.8056, 0.07232, 0.691, 0.7192, -0.1432, 0.5456, 0.8257, -0.453, 0.2118, 0.866, 0.6723, -0.5664, 0.4766, 0.706, -0.5303, 0.4693, 0.2905, -0.1151, 0.9499, 0.2638, -0.1275, 0.9561, -0.1241, 0.9747, 0.1861, -0.6857, 0.6705, 0.2834, -0.2946, 0.3826, 0.8757, 0.1854, 0.7503, 0.6345, 0.957, 0.08942, 0.2758, 0.706, -0.5303, 0.4693, 0.7302, -0.6216, -0.2838, 0.9479, -0.02911, -0.3174, 0.2905, -0.1151, 0.9499, 0.5963, 0.4012, 0.6953, 0.1854, 0.7503, 0.6345, -0.2946, 0.3826, 0.8757, 0.706, -0.5303, 0.4693, 0.957, 0.08942, 0.2758, 0.5963, 0.4012, 0.6953, 0.2905, -0.1151, 0.9499, -0.01678, 0.07474, -0.9971, -0.1944, -0.1166, -0.974, -0.2619, 0.1296, -0.9564, -0.23, 0.1479, -0.9619, 0.5035, -0.1221, -0.8553, -0.01678, 0.07474, -0.9971, -0.23, 0.1479, -0.9619, 0.3414, -0.3322, -0.8792, 0.5167, -0.7157, -0.4699, 0.6943, -0.5243, -0.493, 0.7302, -0.6216, -0.2838, 0.6865, -0.6694, -0.2841, 0.7302, -0.6216, -0.2838, 0.6943, -0.5243, -0.493, 0.5035, -0.1221, -0.8553, 0.3414, -0.3322, -0.8792, -0.6857, 0.6705, 0.2834, -0.5167, 0.7157, 0.4699, -0.05987, 0.6002, 0.7976, -0.2946, 0.3826, 0.8757, 0.1944, 0.1166, 0.974, 0.01677, -0.07474, 0.9971, 0.2638, -0.1275, 0.9561, 0.2905, -0.1151, 0.9499, -0.2946, 0.3826, 0.8757, -0.05987, 0.6002, 0.7976, 0.1944, 0.1166, 0.974, 0.2905, -0.1151, 0.9499, 0.6434, 0.1288, -0.7546, 0.674, -0.2713, -0.6871, 0.453, -0.2118, -0.866, 0.592, 0.02483, -0.8056, 0.674, -0.2713, -0.6871, 0.2415, -0.7373, -0.6309, 0.1432, -0.5456, -0.8257, 0.453, -0.2118, -0.866, 0.2415, -0.7373, -0.6309, -0.1649, -0.7423, -0.6495, -0.0723, -0.691, -0.7192, 0.1432, -0.5456, -0.8257, -0.134, -0.4209, -0.8971, 0.2984, 0.04508, -0.9534, 0.4372, -0.1985, -0.8772, 0.1274, -0.5323, -0.8369, 0.2984, 0.04508, -0.9534, 0.6434, 0.1288, -0.7546, 0.592, 0.02483, -0.8056, 0.4372, -0.1985, -0.8772, -0.1649, -0.7423, -0.6495, -0.134, -0.4209, -0.8971, 0.1274, -0.5323, -0.8369, -0.0723, -0.691, -0.7192, -0.2984, -0.04508, 0.9534, 0.134, 0.4209, 0.8971, -0.1274, 0.5323, 0.8369, -0.4372, 0.1985, 0.8772, 0.134, 0.4209, 0.8971, 0.1649, 0.7423, 0.6495, 0.07232, 0.691, 0.7192, -0.1274, 0.5323, 0.8369, -0.6434, -0.1288, 0.7546, -0.2984, -0.04508, 0.9534, -0.4372, 0.1985, 0.8772, -0.592, -0.02483, 0.8056, 0.1649, 0.7423, 0.6495, -0.2415, 0.7373, 0.6309, -0.1432, 0.5456, 0.8257, 0.07232, 0.691, 0.7192, -0.2415, 0.7373, 0.6309, -0.674, 0.2713, 0.6871, -0.453, 0.2118, 0.866, -0.1432, 0.5456, 0.8257, -0.674, 0.2713, 0.6871, -0.6434, -0.1288, 0.7546, -0.592, -0.02483, 0.8056, -0.453, 0.2118, 0.866, 0.3016, -0.3784, -0.8751, -0.2619, 0.1296, -0.9564, -0.1944, -0.1166, -0.974, 0.05985, -0.6002, -0.7976, 0.5167, -0.7157, -0.4699, 0.6865, -0.6694, -0.2841, 0.3016, -0.3784, -0.8751, 0.05985, -0.6002, -0.7976, -0.6857, 0.6705, 0.2834, -0.6846, 0.6714, 0.2838, -0.6943, 0.5243, 0.493, -0.5167, 0.7157, 0.4699, -0.6943, 0.5243, 0.493, -0.6846, 0.6714, 0.2838, -0.2946, 0.386, 0.8742, -0.5035, 0.1221, 0.8553, -0.5035, 0.1221, 0.8553, -0.2946, 0.386, 0.8742, 0.2638, -0.1275, 0.9561, 0.01677, -0.07474, 0.9971, 0.674, -0.2713, -0.6871, 0.6434, 0.1288, -0.7546, 0.08007, -0.5844, -0.8075, -0.186, -0.1438, -0.972, 0.05985, -0.6002, -0.7976, -0.1944, -0.1166, -0.974, -0.186, -0.1438, -0.972, 0.08007, -0.5844, -0.8075, 0.2415, -0.7373, -0.6309, 0.674, -0.2713, -0.6871, -0.186, -0.1438, -0.972, 0.01107, 0.06848, -0.9976, -0.1944, -0.1166, -0.974, -0.01678, 0.07474, -0.9971, 0.01107, 0.06848, -0.9976, -0.186, -0.1438, -0.972, -0.1649, -0.7423, -0.6495, 0.2415, -0.7373, -0.6309, 0.01107, 0.06848, -0.9976, 0.4884, -0.1444, -0.8606, -0.01678, 0.07474, -0.9971, 0.5035, -0.1221, -0.8553, 0.4884, -0.1444, -0.8606, 0.01107, 0.06848, -0.9976, 0.2984, 0.04508, -0.9534, -0.134, -0.4209, -0.8971, 0.6926, -0.5056, -0.5145, 0.4955, -0.718, -0.4889, 0.6943, -0.5243, -0.493, 0.5167, -0.7157, -0.4699, 0.4955, -0.718, -0.4889, 0.6926, -0.5056, -0.5145, 0.6434, 0.1288, -0.7546, 0.2984, 0.04508, -0.9534, 0.4955, -0.718, -0.4889, 0.08007, -0.5844, -0.8075, 0.5167, -0.7157, -0.4699, 0.05985, -0.6002, -0.7976, 0.08007, -0.5844, -0.8075, 0.4955, -0.718, -0.4889, -0.134, -0.4209, -0.8971, -0.1649, -0.7423, -0.6495, 0.4884, -0.1444, -0.8606, 0.6926, -0.5056, -0.5145, 0.5035, -0.1221, -0.8553, 0.6943, -0.5243, -0.493, 0.6926, -0.5056, -0.5145, 0.4884, -0.1444, -0.8606, 0.134, 0.4209, 0.8971, -0.2984, -0.04508, 0.9534, -0.4955, 0.7179, 0.4889, -0.6926, 0.5056, 0.5145, -0.5167, 0.7157, 0.4699, -0.6943, 0.5243, 0.493, -0.6926, 0.5056, 0.5145, -0.4955, 0.7179, 0.4889, 0.1649, 0.7423, 0.6495, 0.134, 0.4209, 0.8971, -0.6926, 0.5056, 0.5145, -0.4884, 0.1444, 0.8606, -0.6943, 0.5243, 0.493, -0.5035, 0.1221, 0.8553, -0.4884, 0.1444, 0.8606, -0.6926, 0.5056, 0.5145, -0.2984, -0.04508, 0.9534, -0.6434, -0.1288, 0.7546, -0.08008, 0.5844, 0.8075, -0.4955, 0.7179, 0.4889, -0.05987, 0.6002, 0.7976, -0.5167, 0.7157, 0.4699, -0.4955, 0.7179, 0.4889, -0.08008, 0.5844, 0.8075, -0.2415, 0.7373, 0.6309, 0.1649, 0.7423, 0.6495, -0.4884, 0.1444, 0.8606, -0.01108, -0.06848, 0.9976, -0.5035, 0.1221, 0.8553, 0.01677, -0.07474, 0.9971, -0.01108, -0.06848, 0.9976, -0.4884, 0.1444, 0.8606, -0.674, 0.2713, 0.6871, -0.2415, 0.7373, 0.6309, -0.01108, -0.06848, 0.9976, 0.186, 0.1439, 0.972, 0.01677, -0.07474, 0.9971, 0.1944, 0.1166, 0.974, 0.186, 0.1439, 0.972, -0.01108, -0.06848, 0.9976, -0.6434, -0.1288, 0.7546, -0.674, 0.2713, 0.6871, 0.186, 0.1439, 0.972, -0.08008, 0.5844, 0.8075, 0.1944, 0.1166, 0.974, -0.05987, 0.6002, 0.7976, -0.08008, 0.5844, 0.8075, 0.186, 0.1439, 0.972])] * 3)])
me_mesh_001 = bpy.data.meshes.new('Mesh.001')
me_mesh_001.from_pydata([(1.231, 2.971, 2.922), (-1.231, 2.971, 2.922), (-2.971, 1.231, 2.922), (-2.971, -1.23, 2.922), (-1.231, -2.971, 2.922), (1.231, -2.971, 2.922), (2.971, -1.23, 2.922), (2.971, 1.231, 2.922), (1.04, 2.51, 29.24), (-1.04, 2.51, 29.24), (-2.51, 1.04, 29.24), (-2.51, -1.039, 29.24), (-1.04, -2.51, 29.24), (1.04, -2.51, 29.24), (2.51, -1.039, 29.24), (2.51, 1.04, 29.24), (1.864, 4.5, 5.669), (-1.864, 4.5, 5.669), (-4.5, 1.864, 5.669), (-4.5, -1.864, 5.669), (-1.864, -4.5, 5.669), (1.864, -4.5, 5.669), (4.5, -1.864, 5.669), (4.5, 1.864, 5.669), (1.864, 4.5, 24.87), (4.5, 1.864, 24.87), (4.5, -1.864, 24.87), (1.864, -4.5, 24.87), (-1.864, -4.5, 24.87), (-4.5, -1.864, 24.87), (-4.5, 1.864, 24.87), (-1.864, 4.5, 24.87), (0.3817, 0.9216, 35.47), (-0.3817, 0.9216, 35.47), (-0.9215, 0.3819, 35.47), (-0.9215, -0.3816, 35.47), (-0.3817, -0.9212, 35.47), (0.3817, -0.9212, 35.47), (0.9215, -0.3816, 35.47), (0.9215, 0.3819, 35.47), (0.3817, 0.9216, 42.2), (-0.3817, 0.9216, 42.2), (-0.9215, 0.3819, 42.2), (-0.9215, -0.3816, 42.2), (-0.3817, -0.9212, 42.2), (0.3817, -0.9212, 42.2), (0.9215, -0.3816, 42.2), (0.9215, 0.3819, 42.2), (0.197, 0.4757, 42.8), (-0.197, 0.4757, 42.8), (1.486e-08, 0.0001068, 42.8), (-0.4756, 0.1973, 42.8), (-0.4756, -0.1969, 42.8), (-0.197, -0.4755, 42.8), (0.197, -0.4755, 42.8), (0.4756, -0.1969, 42.8), (0.4756, 0.1973, 42.8), (1.231, 2.971, 0.4893), (-1.231, 2.971, 0.4893), (-2.971, 1.231, 0.4893), (-2.971, -1.23, 0.4893), (-1.231, -2.971, 0.4893), (1.231, -2.971, 0.4893), (2.971, -1.23, 0.4893), (2.971, 1.231, 0.4893), (0.7324, 1.768, 0.0), (-0.7324, 1.768, 0.0), (-1.768, 0.7327, 0.0), (-1.768, -0.7322, 0.0), (-0.7324, -1.768, 0.0), (0.7324, -1.768, 0.0), (1.768, -0.7322, 0.0), (1.768, 0.7327, 0.0), (0.7324, 1.768, -21.46), (-0.7324, 1.768, -21.46), (2.427e-07, 0.0001068, -21.46), (-1.768, 0.7327, -21.46), (-1.768, -0.7322, -21.46), (-0.7324, -1.768, -21.46), (0.7324, -1.768, -21.46), (1.768, -0.7322, -21.46), (1.768, 0.7327, -21.46), (0.7324, 1.768, -15.32), (1.768, 0.7327, -15.32), (1.768, -0.7322, -15.32), (0.7324, -1.768, -15.32), (-0.7324, -1.768, -15.32), (-1.768, -0.7322, -15.32), (-1.768, 0.7327, -15.32), (-0.7324, 1.768, -15.32), (-0.3828, 5.006, -19.38), (0.3828, 5.006, -19.38), (0.3828, 5.006, -21.32), (-0.3828, 5.006, -21.32), (-5.006, -0.3827, -19.38), (-5.006, 0.383, -19.38), (-5.006, 0.383, -21.32), (-5.006, -0.3827, -21.32), (0.3828, -5.006, -19.38), (-0.3828, -5.006, -19.38), (-0.3828, -5.006, -21.32), (0.3828, -5.006, -21.32), (5.006, 0.383, -19.38), (5.006, -0.3827, -19.38), (5.006, -0.3827, -21.32), (5.006, 0.383, -21.32), (0.7324, 1.768, -3.633), (1.768, 0.7327, -3.633), (1.768, -0.7322, -3.633), (0.7324, -1.768, -3.633), (-0.7324, -1.768, -3.633), (-1.768, -0.7322, -3.633), (-1.768, 0.7327, -3.633), (-0.7324, 1.768, -3.633), (0.7324, 1.768, -5.54), (-0.7324, 1.768, -5.54), (-1.768, 0.7327, -5.54), (-1.768, -0.7322, -5.54), (-0.7324, -1.768, -5.54), (0.7324, -1.768, -5.54), (1.768, -0.7322, -5.54), (1.768, 0.7327, -5.54), (1.156, 2.791, -3.633), (2.791, 1.156, -3.633), (2.791, 1.156, -5.54), (1.156, 2.791, -5.54), (2.791, -1.156, -3.633), (2.791, -1.156, -5.54), (1.156, -2.79, -3.633), (1.156, -2.79, -5.54), (-1.156, -2.79, -3.633), (-1.156, -2.79, -5.54), (-2.791, -1.156, -3.633), (-2.791, -1.156, -5.54), (-2.791, 1.156, -3.633), (-2.791, 1.156, -5.54), (-1.156, 2.791, -3.633), (-1.156, 2.791, -5.54), (1.864, 4.5, 17.36), (-1.864, 4.5, 17.36), (-4.5, 1.864, 17.36), (-4.5, -1.864, 17.36), (-1.864, -4.5, 17.36), (1.864, -4.5, 17.36), (4.5, -1.864, 17.36), (4.5, 1.864, 17.36), (1.864, 4.5, 7.134), (-1.864, 4.5, 7.134), (-4.5, 1.864, 7.134), (-4.5, -1.864, 7.134), (-1.864, -4.5, 7.134), (1.864, -4.5, 7.134), (4.5, -1.864, 7.134), (4.5, 1.864, 7.134), (1.864, 4.5, 12.11), (4.5, 1.864, 12.11), (4.5, -1.864, 12.11), (1.864, -4.5, 12.11), (-1.864, -4.5, 12.11), (-4.5, -1.864, 12.11), (-4.5, 1.864, 12.11), (-1.864, 4.5, 12.11), (1.864, 4.5, 13.59), (4.5, 1.864, 13.59), (4.5, -1.864, 13.59), (1.864, -4.5, 13.59), (-1.864, -4.5, 13.59), (-4.5, -1.864, 13.59), (-4.5, 1.864, 13.59), (-1.864, 4.5, 13.59)], [], [(138, 139, 31, 24), (139, 140, 30, 31), (140, 141, 29, 30), (141, 142, 28, 29), (142, 143, 27, 28), (143, 144, 26, 27), (144, 145, 25, 26), (145, 138, 24, 25), (74, 73, 75), (76, 74, 75), (77, 76, 75), (78, 77, 75), (79, 78, 75), (80, 79, 75), (81, 80, 75), (73, 81, 75), (48, 49, 50), (49, 51, 50), (51, 52, 50), (52, 53, 50), (53, 54, 50), (54, 55, 50), (55, 56, 50), (56, 48, 50), (0, 1, 17, 16), (1, 2, 18, 17), (2, 3, 19, 18), (3, 4, 20, 19), (4, 5, 21, 20), (5, 6, 22, 21), (6, 7, 23, 22), (7, 0, 16, 23), (25, 24, 8, 15), (26, 25, 15, 14), (27, 26, 14, 13), (28, 27, 13, 12), (29, 28, 12, 11), (30, 29, 11, 10), (31, 30, 10, 9), (24, 31, 9, 8), (8, 9, 33, 32), (9, 10, 34, 33), (10, 11, 35, 34), (11, 12, 36, 35), (12, 13, 37, 36), (13, 14, 38, 37), (14, 15, 39, 38), (15, 8, 32, 39), (32, 33, 41, 40), (33, 34, 42, 41), (34, 35, 43, 42), (35, 36, 44, 43), (36, 37, 45, 44), (37, 38, 46, 45), (38, 39, 47, 46), (39, 32, 40, 47), (40, 41, 49, 48), (41, 42, 51, 49), (42, 43, 52, 51), (43, 44, 53, 52), (44, 45, 54, 53), (45, 46, 55, 54), (46, 47, 56, 55), (47, 40, 48, 56), (1, 0, 57, 58), (2, 1, 58, 59), (3, 2, 59, 60), (4, 3, 60, 61), (5, 4, 61, 62), (6, 5, 62, 63), (7, 6, 63, 64), (0, 7, 64, 57), (58, 57, 65, 66), (59, 58, 66, 67), (60, 59, 67, 68), (61, 60, 68, 69), (62, 61, 69, 70), (63, 62, 70, 71), (64, 63, 71, 72), (57, 64, 72, 65), (90, 91, 92, 93), (88, 89, 74, 76), (94, 95, 96, 97), (86, 87, 77, 78), (98, 99, 100, 101), (84, 85, 79, 80), (102, 103, 104, 105), (82, 83, 81, 73), (122, 123, 124, 125), (123, 126, 127, 124), (126, 128, 129, 127), (128, 130, 131, 129), (130, 132, 133, 131), (132, 134, 135, 133), (134, 136, 137, 135), (136, 122, 125, 137), (89, 82, 91, 90), (82, 73, 92, 91), (73, 74, 93, 92), (74, 89, 90, 93), (87, 88, 95, 94), (88, 76, 96, 95), (76, 77, 97, 96), (77, 87, 94, 97), (85, 86, 99, 98), (86, 78, 100, 99), (78, 79, 101, 100), (79, 85, 98, 101), (83, 84, 103, 102), (84, 80, 104, 103), (80, 81, 105, 104), (81, 83, 102, 105), (65, 72, 107, 106), (72, 71, 108, 107), (71, 70, 109, 108), (70, 69, 110, 109), (69, 68, 111, 110), (68, 67, 112, 111), (67, 66, 113, 112), (66, 65, 106, 113), (115, 114, 82, 89), (116, 115, 89, 88), (117, 116, 88, 87), (118, 117, 87, 86), (119, 118, 86, 85), (120, 119, 85, 84), (121, 120, 84, 83), (114, 121, 83, 82), (106, 107, 123, 122), (121, 114, 125, 124), (107, 108, 126, 123), (120, 121, 124, 127), (108, 109, 128, 126), (119, 120, 127, 129), (109, 110, 130, 128), (118, 119, 129, 131), (110, 111, 132, 130), (117, 118, 131, 133), (111, 112, 134, 132), (116, 117, 133, 135), (112, 113, 136, 134), (115, 116, 135, 137), (113, 106, 122, 136), (114, 115, 137, 125), (146, 147, 161, 154), (147, 148, 160, 161), (148, 149, 159, 160), (149, 150, 158, 159), (150, 151, 157, 158), (151, 152, 156, 157), (152, 153, 155, 156), (153, 146, 154, 155), (16, 17, 147, 146), (17, 18, 148, 147), (18, 19, 149, 148), (19, 20, 150, 149), (20, 21, 151, 150), (21, 22, 152, 151), (22, 23, 153, 152), (23, 16, 146, 153), (155, 154, 162, 163), (156, 155, 163, 164), (157, 156, 164, 165), (158, 157, 165, 166), (159, 158, 166, 167), (160, 159, 167, 168), (161, 160, 168, 169), (154, 161, 169, 162), (163, 162, 138, 145), (164, 163, 145, 144), (165, 164, 144, 143), (166, 165, 143, 142), (167, 166, 142, 141), (168, 167, 141, 140), (169, 168, 140, 139), (162, 169, 139, 138)])
me_mesh_001.polygons.foreach_set('use_smooth', [True] * 176)
_k = set([(0, 1), (0, 7), (0, 16), (0, 57), (1, 2), (1, 17), (1, 58), (2, 3), (2, 18), (2, 59), (3, 4), (3, 19), (3, 60), (4, 5), (4, 20), (4, 61), (5, 6), (5, 21), (5, 62), (6, 7), (6, 22), (6, 63), (7, 23), (7, 64), (8, 9), (8, 15), (8, 24), (8, 32), (9, 10), (9, 31), (9, 33), (10, 11), (10, 30), (10, 34), (11, 12), (11, 29), (11, 35), (12, 13), (12, 28), (12, 36), (13, 14), (13, 27), (13, 37), (14, 15), (14, 26), (14, 38), (15, 25), (15, 39), (16, 17), (16, 23), (16, 146), (17, 18), (17, 147), (18, 19), (18, 148), (19, 20), (19, 149), (20, 21), (20, 150), (21, 22), (21, 151), (22, 23), (22, 152), (23, 153), (24, 25), (24, 31), (24, 138), (25, 26), (25, 145), (26, 27), (26, 144), (27, 28), (27, 143), (28, 29), (28, 142), (29, 30), (29, 141), (30, 31), (30, 140), (31, 139), (32, 33), (32, 39), (32, 40), (33, 34), (33, 41), (34, 35), (34, 42), (35, 36), (35, 43), (36, 37), (36, 44), (37, 38), (37, 45), (38, 39), (38, 46), (39, 47), (40, 41), (40, 47), (40, 48), (41, 42), (41, 49), (42, 43), (42, 51), (43, 44), (43, 52), (44, 45), (44, 53), (45, 46), (45, 54), (46, 47), (46, 55), (47, 56), (48, 49), (48, 56), (49, 51), (51, 52), (52, 53), (53, 54), (54, 55), (55, 56), (57, 58), (57, 64), (57, 65), (58, 59), (58, 66), (59, 60), (59, 67), (60, 61), (60, 68), (61, 62), (61, 69), (62, 63), (62, 70), (63, 64), (63, 71), (64, 72), (65, 66), (65, 72), (65, 106), (66, 67), (66, 113), (67, 68), (67, 112), (68, 69), (68, 111), (69, 70), (69, 110), (70, 71), (70, 109), (71, 72), (71, 108), (72, 107), (73, 74), (73, 81), (73, 82), (73, 92), (74, 76), (74, 89), (74, 93), (76, 77), (76, 88), (76, 96), (77, 78), (77, 87), (77, 97), (78, 79), (78, 86), (78, 100), (79, 80), (79, 85), (79, 101), (80, 81), (80, 84), (80, 104), (81, 83), (81, 105), (82, 89), (82, 91), (82, 114), (83, 84), (83, 102), (83, 121), (84, 103), (84, 120), (85, 86), (85, 98), (85, 119), (86, 99), (86, 118), (87, 88), (87, 94), (87, 117), (88, 95), (88, 116), (89, 90), (89, 115), (90, 91), (90, 93), (91, 92), (92, 93), (94, 95), (94, 97), (95, 96), (96, 97), (98, 99), (98, 101), (99, 100), (100, 101), (102, 103), (102, 105), (103, 104), (104, 105), (106, 107), (106, 113), (107, 108), (108, 109), (109, 110), (110, 111), (111, 112), (112, 113), (114, 115), (114, 121), (115, 116), (116, 117), (117, 118), (118, 119), (119, 120), (120, 121), (122, 123), (122, 125), (122, 136), (123, 124), (123, 126), (124, 125), (124, 127), (125, 137), (126, 127), (126, 128), (127, 129), (128, 129), (128, 130), (129, 131), (130, 131), (130, 132), (131, 133), (132, 133), (132, 134), (133, 135), (134, 135), (134, 136), (135, 137), (136, 137), (138, 162), (139, 169), (140, 168), (141, 167), (142, 166), (143, 165), (144, 164), (145, 163), (146, 154), (147, 161), (148, 160), (149, 159), (150, 158), (151, 157), (152, 156), (153, 155), (154, 162), (155, 163), (156, 164), (157, 165), (158, 166), (159, 167), (160, 168), (161, 169)])
me_mesh_001.attributes.new('sharp_edge', 'BOOLEAN', 'EDGE').data.foreach_set('value', [ (min(e.vertices), max(e.vertices)) in _k for e in me_mesh_001.edges])
_uv = me_mesh_001.uv_layers.new(name='map1')
_uv.uv.foreach_set('vector', [0.1031, 0.1781, 0.1031, 0.1781, 0.1033, 0.1781, 0.1033, 0.1781, 0.1031, 0.1781, 0.1031, 0.1781, 0.1033, 0.1781, 0.1033, 0.1781, 0.1031, 0.1781, 0.1031, 0.1782, 0.1033, 0.1782, 0.1033, 0.1781, 0.1031, 0.1782, 0.1031, 0.1783, 0.1033, 0.1783, 0.1033, 0.1782, 0.1031, 0.1783, 0.1031, 0.1783, 0.1033, 0.1783, 0.1033, 0.1783, 0.1031, 0.1783, 0.1031, 0.1782, 0.1033, 0.1782, 0.1033, 0.1783, 0.1031, 0.1782, 0.1031, 0.1782, 0.1033, 0.1782, 0.1033, 0.1782, 0.1031, 0.1782, 0.1031, 0.1781, 0.1033, 0.1781, 0.1033, 0.1782, 0.1656, 0.1114, 0.1656, 0.1114, 0.1656, 0.1115, 0.1656, 0.1114, 0.1656, 0.1114, 0.1656, 0.1115, 0.1656, 0.1115, 0.1656, 0.1114, 0.1656, 0.1115, 0.1656, 0.1116, 0.1656, 0.1115, 0.1656, 0.1115, 0.1656, 0.1116, 0.1656, 0.1116, 0.1656, 0.1115, 0.1657, 0.1115, 0.1656, 0.1116, 0.1656, 0.1115, 0.1657, 0.1115, 0.1657, 0.1115, 0.1656, 0.1115, 0.1656, 0.1114, 0.1657, 0.1115, 0.1656, 0.1115, 0.1058, 0.1589, 0.1057, 0.1589, 0.1057, 0.159, 0.1057, 0.1589, 0.1057, 0.159, 0.1057, 0.159, 0.1057, 0.159, 0.1057, 0.159, 0.1057, 0.159, 0.1057, 0.159, 0.1057, 0.1591, 0.1057, 0.159, 0.1057, 0.1591, 0.1058, 0.1591, 0.1057, 0.159, 0.1058, 0.1591, 0.1058, 0.159, 0.1057, 0.159, 0.1058, 0.159, 0.1058, 0.159, 0.1057, 0.159, 0.1058, 0.159, 0.1058, 0.1589, 0.1057, 0.159, 0.1054, 0.1586, 0.1053, 0.1586, 0.1055, 0.1585, 0.1055, 0.1585, 0.1053, 0.1586, 0.1053, 0.1588, 0.1055, 0.1587, 0.1055, 0.1585, 0.1053, 0.1588, 0.1053, 0.1589, 0.1055, 0.159, 0.1055, 0.1587, 0.1053, 0.1589, 0.1053, 0.1591, 0.1055, 0.1592, 0.1055, 0.159, 0.1053, 0.1591, 0.1053, 0.1591, 0.1055, 0.1592, 0.1055, 0.1592, 0.1053, 0.1591, 0.1054, 0.159, 0.1055, 0.159, 0.1055, 0.1592, 0.1054, 0.159, 0.1054, 0.1588, 0.1055, 0.1587, 0.1055, 0.159, 0.1054, 0.1588, 0.1054, 0.1586, 0.1055, 0.1585, 0.1055, 0.1587, 0.1033, 0.1782, 0.1033, 0.1781, 0.1033, 0.1781, 0.1033, 0.1782, 0.1033, 0.1782, 0.1033, 0.1782, 0.1033, 0.1782, 0.1033, 0.1782, 0.1033, 0.1783, 0.1033, 0.1782, 0.1033, 0.1782, 0.1033, 0.1782, 0.1033, 0.1783, 0.1033, 0.1783, 0.1033, 0.1782, 0.1033, 0.1782, 0.1033, 0.1782, 0.1033, 0.1783, 0.1033, 0.1782, 0.1033, 0.1782, 0.1033, 0.1781, 0.1033, 0.1782, 0.1033, 0.1782, 0.1033, 0.1782, 0.1033, 0.1781, 0.1033, 0.1781, 0.1033, 0.1782, 0.1033, 0.1781, 0.1033, 0.1781, 0.1033, 0.1781, 0.1033, 0.1781, 0.1033, 0.1781, 0.1033, 0.1781, 0.1033, 0.1781, 0.1034, 0.1782, 0.1034, 0.1782, 0.1033, 0.1781, 0.1033, 0.1782, 0.1034, 0.1782, 0.1034, 0.1782, 0.1033, 0.1782, 0.1033, 0.1782, 0.1034, 0.1782, 0.1034, 0.1782, 0.1033, 0.1782, 0.1033, 0.1782, 0.1034, 0.1782, 0.1034, 0.1782, 0.1033, 0.1782, 0.1033, 0.1782, 0.1034, 0.1782, 0.1034, 0.1782, 0.1033, 0.1782, 0.1033, 0.1782, 0.1034, 0.1782, 0.1034, 0.1782, 0.1033, 0.1782, 0.1033, 0.1782, 0.1034, 0.1782, 0.1034, 0.1782, 0.1033, 0.1782, 0.1033, 0.1781, 0.1034, 0.1782, 0.1034, 0.1782, 0.1048, 0.1589, 0.1048, 0.1589, 0.1057, 0.1589, 0.1057, 0.1589, 0.1048, 0.1589, 0.1048, 0.1589, 0.1057, 0.1589, 0.1057, 0.1589, 0.1048, 0.1589, 0.1048, 0.159, 0.1057, 0.159, 0.1057, 0.1589, 0.1048, 0.159, 0.1048, 0.1591, 0.1057, 0.1591, 0.1057, 0.159, 0.1048, 0.1591, 0.1048, 0.1591, 0.1057, 0.1591, 0.1057, 0.1591, 0.1048, 0.1591, 0.1048, 0.1591, 0.1057, 0.1591, 0.1057, 0.1591, 0.1048, 0.1591, 0.1048, 0.159, 0.1057, 0.159, 0.1057, 0.1591, 0.1048, 0.159, 0.1048, 0.1589, 0.1057, 0.1589, 0.1057, 0.159, 0.1057, 0.1589, 0.1057, 0.1589, 0.1057, 0.1589, 0.1058, 0.1589, 0.1057, 0.1589, 0.1057, 0.1589, 0.1057, 0.159, 0.1057, 0.1589, 0.1057, 0.1589, 0.1057, 0.159, 0.1057, 0.159, 0.1057, 0.159, 0.1057, 0.159, 0.1057, 0.1591, 0.1057, 0.1591, 0.1057, 0.159, 0.1057, 0.1591, 0.1057, 0.1591, 0.1058, 0.1591, 0.1057, 0.1591, 0.1057, 0.1591, 0.1057, 0.1591, 0.1058, 0.159, 0.1058, 0.1591, 0.1057, 0.1591, 0.1057, 0.159, 0.1058, 0.159, 0.1058, 0.159, 0.1057, 0.159, 0.1057, 0.1589, 0.1058, 0.1589, 0.1058, 0.159, 0.1053, 0.1586, 0.1054, 0.1586, 0.1052, 0.1586, 0.1052, 0.1586, 0.1053, 0.1588, 0.1053, 0.1586, 0.1052, 0.1586, 0.1052, 0.1588, 0.1053, 0.1589, 0.1053, 0.1588, 0.1052, 0.1588, 0.1052, 0.1589, 0.1053, 0.1591, 0.1053, 0.1589, 0.1052, 0.1589, 0.1052, 0.1591, 0.1053, 0.1591, 0.1053, 0.1591, 0.1052, 0.1591, 0.1052, 0.1591, 0.1054, 0.159, 0.1053, 0.1591, 0.1052, 0.1591, 0.1052, 0.159, 0.1054, 0.1588, 0.1054, 0.159, 0.1052, 0.159, 0.1052, 0.1588, 0.1054, 0.1586, 0.1054, 0.1588, 0.1052, 0.1588, 0.1052, 0.1586, 0.1052, 0.1586, 0.1052, 0.1586, 0.1052, 0.1587, 0.1052, 0.1587, 0.1052, 0.1588, 0.1052, 0.1586, 0.1052, 0.1587, 0.1052, 0.1588, 0.1052, 0.1589, 0.1052, 0.1588, 0.1052, 0.1588, 0.1052, 0.1589, 0.1052, 0.1591, 0.1052, 0.1589, 0.1052, 0.1589, 0.1052, 0.159, 0.1052, 0.1591, 0.1052, 0.1591, 0.1052, 0.159, 0.1052, 0.159, 0.1052, 0.159, 0.1052, 0.1591, 0.1052, 0.159, 0.1052, 0.1589, 0.1052, 0.1588, 0.1052, 0.159, 0.1052, 0.1589, 0.1052, 0.1588, 0.1052, 0.1586, 0.1052, 0.1588, 0.1052, 0.1588, 0.1052, 0.1587, 0.1055, 0.158, 0.1055, 0.158, 0.1053, 0.158, 0.1053, 0.158, 0.1659, 0.1114, 0.1659, 0.1113, 0.1656, 0.1114, 0.1656, 0.1114, 0.1054, 0.1587, 0.1054, 0.1586, 0.1052, 0.1586, 0.1052, 0.1586, 0.1659, 0.1115, 0.1659, 0.1115, 0.1656, 0.1115, 0.1656, 0.1116, 0.1055, 0.159, 0.1055, 0.159, 0.1052, 0.159, 0.1053, 0.159, 0.1659, 0.1115, 0.1659, 0.1116, 0.1656, 0.1116, 0.1657, 0.1115, 0.1056, 0.1583, 0.1056, 0.1584, 0.1053, 0.1584, 0.1053, 0.1583, 0.1659, 0.1114, 0.1659, 0.1114, 0.1657, 0.1115, 0.1656, 0.1114, 0.1664, 0.1113, 0.1665, 0.1114, 0.1664, 0.1114, 0.1664, 0.1113, 0.1665, 0.1114, 0.1665, 0.1115, 0.1664, 0.1115, 0.1664, 0.1114, 0.1665, 0.1115, 0.1664, 0.1116, 0.1664, 0.1116, 0.1664, 0.1115, 0.1664, 0.1116, 0.1664, 0.1116, 0.1663, 0.1116, 0.1664, 0.1116, 0.1664, 0.1116, 0.1663, 0.1114, 0.1663, 0.1115, 0.1663, 0.1116, 0.1663, 0.1114, 0.1663, 0.1113, 0.1663, 0.1113, 0.1663, 0.1115, 0.1663, 0.1113, 0.1664, 0.1112, 0.1663, 0.1112, 0.1663, 0.1113, 0.1664, 0.1112, 0.1664, 0.1113, 0.1664, 0.1113, 0.1663, 0.1112, 0.1057, 0.1583, 0.1058, 0.1583, 0.1055, 0.158, 0.1055, 0.158, 0.1058, 0.1583, 0.1053, 0.1583, 0.1053, 0.158, 0.1055, 0.158, 0.1053, 0.1583, 0.1052, 0.1583, 0.1053, 0.158, 0.1053, 0.158, 0.1052, 0.1583, 0.1057, 0.1583, 0.1055, 0.158, 0.1053, 0.158, 0.1057, 0.1586, 0.1057, 0.1585, 0.1054, 0.1586, 0.1054, 0.1587, 0.1057, 0.1585, 0.1052, 0.1585, 0.1052, 0.1586, 0.1054, 0.1586, 0.1052, 0.1585, 0.1052, 0.1586, 0.1052, 0.1586, 0.1052, 0.1586, 0.1052, 0.1586, 0.1057, 0.1586, 0.1054, 0.1587, 0.1052, 0.1586, 0.1058, 0.1587, 0.1057, 0.1587, 0.1055, 0.159, 0.1055, 0.159, 0.1057, 0.1587, 0.1052, 0.1587, 0.1052, 0.159, 0.1055, 0.159, 0.1052, 0.1587, 0.1052, 0.1587, 0.1053, 0.159, 0.1052, 0.159, 0.1052, 0.1587, 0.1058, 0.1587, 0.1055, 0.159, 0.1053, 0.159, 0.1058, 0.1584, 0.1058, 0.1585, 0.1056, 0.1584, 0.1056, 0.1583, 0.1058, 0.1585, 0.1053, 0.1585, 0.1053, 0.1584, 0.1056, 0.1584, 0.1053, 0.1585, 0.1053, 0.1583, 0.1053, 0.1583, 0.1053, 0.1584, 0.1053, 0.1583, 0.1058, 0.1584, 0.1056, 0.1583, 0.1053, 0.1583, 0.1666, 0.1113, 0.1666, 0.1114, 0.1665, 0.1114, 0.1664, 0.1113, 0.1666, 0.1114, 0.1666, 0.1115, 0.1665, 0.1115, 0.1665, 0.1114, 0.1666, 0.1115, 0.1666, 0.1115, 0.1664, 0.1115, 0.1665, 0.1115, 0.1666, 0.1115, 0.1665, 0.1115, 0.1664, 0.1115, 0.1664, 0.1115, 0.1665, 0.1115, 0.1665, 0.1114, 0.1664, 0.1114, 0.1664, 0.1115, 0.1665, 0.1114, 0.1665, 0.1113, 0.1664, 0.1114, 0.1664, 0.1114, 0.1665, 0.1113, 0.1665, 0.1113, 0.1664, 0.1113, 0.1664, 0.1114, 0.1665, 0.1113, 0.1666, 0.1113, 0.1664, 0.1113, 0.1664, 0.1113, 0.1663, 0.1113, 0.1664, 0.1113, 0.1659, 0.1114, 0.1659, 0.1113, 0.1663, 0.1114, 0.1663, 0.1113, 0.1659, 0.1113, 0.1659, 0.1114, 0.1663, 0.1114, 0.1663, 0.1114, 0.1659, 0.1114, 0.1659, 0.1115, 0.1663, 0.1115, 0.1663, 0.1114, 0.1659, 0.1115, 0.1659, 0.1115, 0.1663, 0.1115, 0.1663, 0.1115, 0.1659, 0.1115, 0.1659, 0.1116, 0.1664, 0.1115, 0.1663, 0.1115, 0.1659, 0.1116, 0.1659, 0.1115, 0.1664, 0.1114, 0.1664, 0.1115, 0.1659, 0.1115, 0.1659, 0.1114, 0.1664, 0.1113, 0.1664, 0.1114, 0.1659, 0.1114, 0.1659, 0.1114, 0.1664, 0.1113, 0.1665, 0.1114, 0.1665, 0.1114, 0.1664, 0.1113, 0.1664, 0.1114, 0.1664, 0.1113, 0.1664, 0.1113, 0.1664, 0.1114, 0.1665, 0.1114, 0.1665, 0.1115, 0.1665, 0.1115, 0.1665, 0.1114, 0.1664, 0.1115, 0.1664, 0.1114, 0.1664, 0.1114, 0.1664, 0.1115, 0.1665, 0.1115, 0.1664, 0.1115, 0.1664, 0.1116, 0.1665, 0.1115, 0.1663, 0.1115, 0.1664, 0.1115, 0.1664, 0.1115, 0.1664, 0.1116, 0.1664, 0.1115, 0.1664, 0.1115, 0.1664, 0.1116, 0.1664, 0.1116, 0.1663, 0.1115, 0.1663, 0.1115, 0.1664, 0.1116, 0.1663, 0.1116, 0.1664, 0.1115, 0.1664, 0.1114, 0.1663, 0.1114, 0.1664, 0.1116, 0.1663, 0.1114, 0.1663, 0.1115, 0.1663, 0.1116, 0.1663, 0.1115, 0.1664, 0.1114, 0.1664, 0.1114, 0.1663, 0.1113, 0.1663, 0.1114, 0.1663, 0.1114, 0.1663, 0.1114, 0.1663, 0.1115, 0.1663, 0.1113, 0.1664, 0.1114, 0.1664, 0.1113, 0.1664, 0.1112, 0.1663, 0.1113, 0.1663, 0.1113, 0.1663, 0.1114, 0.1663, 0.1113, 0.1663, 0.1112, 0.1664, 0.1113, 0.1664, 0.1113, 0.1664, 0.1113, 0.1664, 0.1112, 0.1664, 0.1113, 0.1663, 0.1113, 0.1663, 0.1112, 0.1664, 0.1113, 0.1056, 0.1585, 0.1056, 0.1585, 0.1058, 0.1585, 0.1058, 0.1585, 0.1056, 0.1585, 0.1055, 0.1587, 0.1057, 0.1587, 0.1058, 0.1585, 0.1055, 0.1587, 0.1055, 0.159, 0.1057, 0.159, 0.1057, 0.1587, 0.1055, 0.159, 0.1056, 0.1592, 0.1057, 0.1592, 0.1057, 0.159, 0.1056, 0.1592, 0.1056, 0.1592, 0.1058, 0.1592, 0.1057, 0.1592, 0.1056, 0.1592, 0.1056, 0.159, 0.1058, 0.159, 0.1058, 0.1592, 0.1056, 0.159, 0.1056, 0.1587, 0.1058, 0.1587, 0.1058, 0.159, 0.1056, 0.1587, 0.1056, 0.1585, 0.1058, 0.1585, 0.1058, 0.1587, 0.146, 0.1833, 0.146, 0.1833, 0.146, 0.1833, 0.146, 0.1833, 0.146, 0.1833, 0.146, 0.1834, 0.146, 0.1834, 0.146, 0.1833, 0.146, 0.1834, 0.146, 0.1835, 0.146, 0.1835, 0.146, 0.1834, 0.146, 0.1835, 0.146, 0.1836, 0.146, 0.1836, 0.146, 0.1835, 0.146, 0.1836, 0.146, 0.1836, 0.146, 0.1836, 0.146, 0.1836, 0.146, 0.1836, 0.146, 0.1836, 0.146, 0.1836, 0.146, 0.1836, 0.146, 0.1836, 0.146, 0.1834, 0.146, 0.1834, 0.146, 0.1836, 0.146, 0.1834, 0.146, 0.1833, 0.146, 0.1833, 0.146, 0.1834, 0.1455, 0.2033, 0.1455, 0.2032, 0.1455, 0.2032, 0.1455, 0.2033, 0.1455, 0.2034, 0.1455, 0.2033, 0.1455, 0.2033, 0.1455, 0.2034, 0.1455, 0.2035, 0.1455, 0.2034, 0.1455, 0.2034, 0.1455, 0.2035, 0.1455, 0.2035, 0.1455, 0.2035, 0.1455, 0.2035, 0.1455, 0.2035, 0.1455, 0.2034, 0.1455, 0.2035, 0.1455, 0.2035, 0.1455, 0.2034, 0.1455, 0.2033, 0.1455, 0.2034, 0.1455, 0.2034, 0.1455, 0.2033, 0.1455, 0.2032, 0.1455, 0.2033, 0.1455, 0.2033, 0.1455, 0.2032, 0.1455, 0.2032, 0.1455, 0.2032, 0.1455, 0.2032, 0.1455, 0.2032, 0.1059, 0.1587, 0.1059, 0.1585, 0.1061, 0.1585, 0.1062, 0.1587, 0.1059, 0.159, 0.1059, 0.1587, 0.1062, 0.1587, 0.1062, 0.159, 0.1059, 0.1592, 0.1059, 0.159, 0.1062, 0.159, 0.1061, 0.1592, 0.1058, 0.1592, 0.1059, 0.1592, 0.1061, 0.1592, 0.1061, 0.1592, 0.1058, 0.159, 0.1058, 0.1592, 0.1061, 0.1592, 0.106, 0.159, 0.1058, 0.1587, 0.1058, 0.159, 0.106, 0.159, 0.106, 0.1587, 0.1058, 0.1585, 0.1058, 0.1587, 0.106, 0.1587, 0.1061, 0.1585, 0.1059, 0.1585, 0.1058, 0.1585, 0.1061, 0.1585, 0.1061, 0.1585])
me_mesh_001.materials.append(mat_branch_characters_exp_apoco_base_mat)
me_mesh_001.update()
me_mesh_001.normals_split_custom_set([tuple(v) for v in zip(*[iter([0.0, 1.0, 0.0, 0.0, 1.0, 0.0, 0.0, 1.0, 0.0, 0.0, 1.0, 0.0, -0.7071, 0.7071, 0.0, -0.7071, 0.7071, 0.0, -0.7071, 0.7071, 0.0, -0.7071, 0.7071, 0.0, -1.0, 0.0, 0.0, -1.0, 0.0, 0.0, -1.0, 0.0, 0.0, -1.0, 0.0, 0.0, -0.7071, -0.7071, 0.0, -0.7071, -0.7071, 0.0, -0.7071, -0.7071, 0.0, -0.7071, -0.7071, 0.0, 0.0, -1.0, 0.0, 0.0, -1.0, 0.0, 0.0, -1.0, 0.0, 0.0, -1.0, 0.0, 0.7071, -0.7071, 0.0, 0.7071, -0.7071, 0.0, 0.7071, -0.7071, 0.0, 0.7071, -0.7071, 0.0, 1.0, 0.0, 0.0, 1.0, 0.0, 0.0, 1.0, 0.0, 0.0, 1.0, 0.0, 0.0, 0.7071, 0.7071, 0.0, 0.7071, 0.7071, 0.0, 0.7071, 0.7071, 0.0, 0.7071, 0.7071, 0.0, 0.0, 0.0, -1.0, 3.683e-07, 0.0, -1.0, -1.108e-11, 0.0, -1.0, 0.0, 0.0, -1.0, 0.0, 0.0, -1.0, -1.108e-11, 0.0, -1.0, -3.683e-07, 0.0, -1.0, 0.0, 0.0, -1.0, -1.108e-11, 0.0, -1.0, -3.683e-07, 0.0, -1.0, -3.683e-07, 0.0, -1.0, -1.108e-11, 0.0, -1.0, 0.0, 0.0, -1.0, -3.683e-07, 0.0, -1.0, -1.108e-11, 0.0, -1.0, 0.0, 0.0, -1.0, 0.0, 0.0, -1.0, -1.108e-11, 0.0, -1.0, 3.683e-07, 0.0, -1.0, 0.0, 0.0, -1.0, -1.108e-11, 0.0, -1.0, 3.683e-07, 0.0, -1.0, 3.683e-07, 0.0, -1.0, -1.108e-11, 0.0, -1.0, 0.0, 0.0, 1.0, 0.0, 0.0, 1.0, 0.0, 0.0, 1.0, 0.0, 0.0, 1.0, 0.0, 0.0, 1.0, 0.0, 0.0, 1.0, 0.0, 0.0, 1.0, 0.0, 0.0, 1.0, 0.0, 0.0, 1.0, 0.0, 0.0, 1.0, 0.0, 0.0, 1.0, 0.0, 0.0, 1.0, 0.0, 0.0, 1.0, 0.0, 0.0, 1.0, 0.0, 0.0, 1.0, 0.0, 0.0, 1.0, 0.0, 0.0, 1.0, 0.0, 0.0, 1.0, 0.0, 0.0, 1.0, 0.0, 0.0, 1.0, 0.0, 0.0, 1.0, 0.0, 0.0, 1.0, 0.0, 0.0, 1.0, 0.0, 0.0, 1.0, 0.0, 0.8737, -0.4865, 0.0, 0.8737, -0.4865, 0.0, 0.8737, -0.4865, 0.0, 0.8737, -0.4865, -0.6178, 0.6178, -0.4864, -0.6178, 0.6178, -0.4864, -0.6178, 0.6178, -0.4864, -0.6178, 0.6178, -0.4864, -0.8737, 0.0, -0.4865, -0.8737, 0.0, -0.4865, -0.8737, 0.0, -0.4865, -0.8737, 0.0, -0.4865, -0.6178, -0.6178, -0.4865, -0.6178, -0.6178, -0.4865, -0.6178, -0.6178, -0.4865, -0.6178, -0.6178, -0.4865, 0.0, -0.8737, -0.4865, 0.0, -0.8737, -0.4865, 0.0, -0.8737, -0.4865, 0.0, -0.8737, -0.4865, 0.6178, -0.6178, -0.4865, 0.6178, -0.6178, -0.4865, 0.6178, -0.6178, -0.4865, 0.6178, -0.6178, -0.4865, 0.8737, 0.0, -0.4865, 0.8737, 0.0, -0.4865, 0.8737, 0.0, -0.4865, 0.8737, 0.0, -0.4865, 0.6178, 0.6178, -0.4864, 0.6178, 0.6178, -0.4864, 0.6178, 0.6178, -0.4864, 0.6178, 0.6178, -0.4864, 0.6437, 0.6437, 0.414, 0.6437, 0.6437, 0.414, 0.6437, 0.6437, 0.414, 0.6437, 0.6437, 0.414, 0.9103, 0.0, 0.414, 0.9103, 0.0, 0.414, 0.9103, 0.0, 0.414, 0.9103, 0.0, 0.414, 0.6436, -0.6437, 0.414, 0.6436, -0.6437, 0.414, 0.6436, -0.6437, 0.414, 0.6436, -0.6437, 0.414, 0.0, -0.9102, 0.4141, 0.0, -0.9102, 0.4141, 0.0, -0.9102, 0.4141, 0.0, -0.9102, 0.4141, -0.6436, -0.6437, 0.414, -0.6436, -0.6437, 0.414, -0.6436, -0.6437, 0.414, -0.6436, -0.6437, 0.414, -0.9103, -1.367e-07, 0.414, -0.9103, -1.367e-07, 0.414, -0.9103, -1.367e-07, 0.414, -0.9103, -1.367e-07, 0.414, -0.6437, 0.6437, 0.414, -0.6437, 0.6437, 0.414, -0.6437, 0.6437, 0.414, -0.6437, 0.6437, 0.414, 0.0, 0.9103, 0.414, 0.0, 0.9103, 0.414, 0.0, 0.9103, 0.414, 0.0, 0.9103, 0.414, 0.0, 0.9689, 0.2473, 0.0, 0.9689, 0.2473, 0.0, 0.9689, 0.2473, 0.0, 0.9689, 0.2473, -0.6851, 0.6852, 0.2473, -0.6851, 0.6852, 0.2473, -0.6851, 0.6852, 0.2473, -0.6851, 0.6852, 0.2473, -0.9689, -6.268e-07, 0.2473, -0.9689, -6.268e-07, 0.2473, -0.9689, -6.268e-07, 0.2473, -0.9689, -6.268e-07, 0.2473, -0.6851, -0.6852, 0.2473, -0.6851, -0.6852, 0.2473, -0.6851, -0.6852, 0.2473, -0.6851, -0.6852, 0.2473, 0.0, -0.9689, 0.2473, 0.0, -0.9689, 0.2473, 0.0, -0.9689, 0.2473, 0.0, -0.9689, 0.2473, 0.6851, -0.6852, 0.2473, 0.6851, -0.6852, 0.2473, 0.6851, -0.6852, 0.2473, 0.6851, -0.6852, 0.2473, 0.9689, 0.0, 0.2473, 0.9689, 0.0, 0.2473, 0.9689, 0.0, 0.2473, 0.9689, 0.0, 0.2473, 0.6851, 0.6852, 0.2473, 0.6851, 0.6852, 0.2473, 0.6851, 0.6852, 0.2473, 0.6851, 0.6852, 0.2473, 0.0, 1.0, 0.0, 0.0, 1.0, 0.0, 0.0, 1.0, 0.0, 0.0, 1.0, 0.0, -0.707, 0.7072, 0.0, -0.707, 0.7072, 0.0, -0.707, 0.7072, 0.0, -0.707, 0.7072, 0.0, -1.0, -7.42e-07, 0.0, -1.0, -7.42e-07, 0.0, -1.0, -7.42e-07, 0.0, -1.0, -7.42e-07, 0.0, -0.707, -0.7072, 0.0, -0.707, -0.7072, 0.0, -0.707, -0.7072, 0.0, -0.707, -0.7072, 0.0, 0.0, -1.0, 0.0, 0.0, -1.0, 0.0, 0.0, -1.0, 0.0, 0.0, -1.0, 0.0, 0.707, -0.7072, 0.0, 0.707, -0.7072, 0.0, 0.707, -0.7072, 0.0, 0.707, -0.7072, 0.0, 1.0, 0.0, 0.0, 1.0, 0.0, 0.0, 1.0, 0.0, 0.0, 1.0, 0.0, 0.0, 0.707, 0.7072, 0.0, 0.707, 0.7072, 0.0, 0.707, 0.7072, 0.0, 0.707, 0.7072, 0.0, 0.0, 0.8037, 0.595, 0.0, 0.8037, 0.595, 0.0, 0.8037, 0.595, 0.0, 0.8037, 0.595, -0.5682, 0.5684, 0.595, -0.5682, 0.5684, 0.595, -0.5682, 0.5684, 0.595, -0.5682, 0.5684, 0.595, -0.8037, -4.809e-07, 0.595, -0.8037, -4.809e-07, 0.595, -0.8037, -4.809e-07, 0.595, -0.8037, -4.809e-07, 0.595, -0.5682, -0.5684, 0.595, -0.5682, -0.5684, 0.595, -0.5682, -0.5684, 0.595, -0.5682, -0.5684, 0.595, 0.0, -0.8038, 0.5949, 0.0, -0.8038, 0.5949, 0.0, -0.8038, 0.5949, 0.0, -0.8038, 0.5949, 0.5682, -0.5684, 0.595, 0.5682, -0.5684, 0.595, 0.5682, -0.5684, 0.595, 0.5682, -0.5684, 0.595, 0.8037, 0.0, 0.595, 0.8037, 0.0, 0.595, 0.8037, 0.0, 0.595, 0.8037, 0.0, 0.595, 0.5682, 0.5684, 0.595, 0.5682, 0.5684, 0.595, 0.5682, 0.5684, 0.595, 0.5682, 0.5684, 0.595, 0.0, 1.0, 0.0, 0.0, 1.0, 0.0, 0.0, 1.0, 0.0, 0.0, 1.0, 0.0, -0.7071, 0.7071, 0.0, -0.7071, 0.7071, 0.0, -0.7071, 0.7071, 0.0, -0.7071, 0.7071, 0.0, -1.0, 0.0, 0.0, -1.0, 0.0, 0.0, -1.0, 0.0, 0.0, -1.0, 0.0, 0.0, -0.7071, -0.7071, 0.0, -0.7071, -0.7071, 0.0, -0.7071, -0.7071, 0.0, -0.7071, -0.7071, 0.0, 0.0, -1.0, 0.0, 0.0, -1.0, 0.0, 0.0, -1.0, 0.0, 0.0, -1.0, 0.0, 0.7071, -0.7071, 0.0, 0.7071, -0.7071, 0.0, 0.7071, -0.7071, 0.0, 0.7071, -0.7071, 0.0, 1.0, 0.0, 0.0, 1.0, 0.0, 0.0, 1.0, 0.0, 0.0, 1.0, 0.0, 0.0, 0.7071, 0.7071, 0.0, 0.7071, 0.7071, 0.0, 0.7071, 0.7071, 0.0, 0.7071, 0.7071, 0.0, 0.0, 0.3768, -0.9263, 0.0, 0.3768, -0.9263, 0.0, 0.3768, -0.9263, 0.0, 0.3768, -0.9263, -0.2664, 0.2665, -0.9263, -0.2664, 0.2665, -0.9263, -0.2664, 0.2665, -0.9263, -0.2664, 0.2665, -0.9263, -0.3768, 0.0, -0.9263, -0.3768, 0.0, -0.9263, -0.3768, 0.0, -0.9263, -0.3768, 0.0, -0.9263, -0.2664, -0.2665, -0.9263, -0.2664, -0.2665, -0.9263, -0.2664, -0.2665, -0.9263, -0.2664, -0.2665, -0.9263, 0.0, -0.3768, -0.9263, 0.0, -0.3768, -0.9263, 0.0, -0.3768, -0.9263, 0.0, -0.3768, -0.9263, 0.2664, -0.2665, -0.9263, 0.2664, -0.2665, -0.9263, 0.2664, -0.2665, -0.9263, 0.2664, -0.2665, -0.9263, 0.3768, 0.0, -0.9263, 0.3768, 0.0, -0.9263, 0.3768, 0.0, -0.9263, 0.3768, 0.0, -0.9263, 0.2664, 0.2665, -0.9263, 0.2664, 0.2665, -0.9263, 0.2664, 0.2665, -0.9263, 0.2664, 0.2665, -0.9263, 0.0, 1.0, 0.0, 0.0, 1.0, 0.0, 0.0, 1.0, 0.0, 0.0, 1.0, 0.0, -0.7071, 0.7072, 0.0, -0.7071, 0.7072, 0.0, -0.7071, 0.7072, 0.0, -0.7071, 0.7072, 0.0, -1.0, 0.0, 0.0, -1.0, 0.0, 0.0, -1.0, 0.0, 0.0, -1.0, 0.0, 0.0, -0.7071, -0.7071, 0.0, -0.7071, -0.7071, 0.0, -0.7071, -0.7071, 0.0, -0.7071, -0.7071, 0.0, 0.0, -1.0, 0.0, 0.0, -1.0, 0.0, 0.0, -1.0, 0.0, 0.0, -1.0, 0.0, 0.7071, -0.7071, 0.0, 0.7071, -0.7071, 0.0, 0.7071, -0.7071, 0.0, 0.7071, -0.7071, 0.0, 1.0, 0.0, 0.0, 1.0, 0.0, 0.0, 1.0, 0.0, 0.0, 1.0, 0.0, 0.0, 0.7071, 0.7072, 0.0, 0.7071, 0.7072, 0.0, 0.7071, 0.7072, 0.0, 0.7071, 0.7072, 0.0, 0.7071, 0.7071, 0.0, 0.7071, 0.7071, 0.0, 0.7071, 0.7071, 0.0, 0.7071, 0.7071, 0.0, 1.0, 5.946e-06, 0.0, 1.0, 5.946e-06, 0.0, 1.0, 5.946e-06, 0.0, 1.0, 5.946e-06, 0.0, 0.7071, -0.7071, 0.0, 0.7071, -0.7071, 0.0, 0.7071, -0.7071, 0.0, 0.7071, -0.7071, 0.0, 0.0, -1.0, 0.0, 0.0, -1.0, 0.0, 0.0, -1.0, 0.0, 0.0, -1.0, 0.0, -0.7071, -0.7071, 0.0, -0.7071, -0.7071, 0.0, -0.7071, -0.7071, 0.0, -0.7071, -0.7071, 0.0, -1.0, 5.73e-06, 0.0, -1.0, 5.73e-06, 0.0, -1.0, 5.73e-06, 0.0, -1.0, 5.73e-06, 0.0, -0.7071, 0.7071, 0.0, -0.7071, 0.7071, 0.0, -0.7071, 0.7071, 0.0, -0.7071, 0.7071, 0.0, 0.0, 1.0, 0.0, 0.0, 1.0, 0.0, 0.0, 1.0, 0.0, 0.0, 1.0, 0.0, 0.0, 0.7817, 0.6237, 0.0, 0.7817, 0.6237, 0.0, 0.7817, 0.6237, 0.0, 0.7817, 0.6237, 0.9942, 0.1073, 0.0, 0.9942, 0.1073, 0.0, 0.9942, 0.1073, 0.0, 0.9942, 0.1073, 0.0, 0.0, 0.04309, -0.9991, 0.0, 0.04309, -0.9991, 0.0, 0.04309, -0.9991, 0.0, 0.04309, -0.9991, -0.9942, 0.1073, 0.0, -0.9942, 0.1073, 0.0, -0.9942, 0.1073, 0.0, -0.9942, 0.1073, 0.0, -0.7817, 0.0, 0.6236, -0.7817, 0.0, 0.6236, -0.7817, 0.0, 0.6236, -0.7817, 0.0, 0.6236, -0.1074, 0.9942, 0.0, -0.1074, 0.9942, 0.0, -0.1074, 0.9942, 0.0, -0.1074, 0.9942, 0.0, -0.04308, 0.0, -0.9991, -0.04308, 0.0, -0.9991, -0.04308, 0.0, -0.9991, -0.04308, 0.0, -0.9991, -0.1073, -0.9942, 0.0, -0.1073, -0.9942, 0.0, -0.1073, -0.9942, 0.0, -0.1073, -0.9942, 0.0, 0.0, -0.7817, 0.6236, 0.0, -0.7817, 0.6236, 0.0, -0.7817, 0.6236, 0.0, -0.7817, 0.6236, -0.9942, -0.1073, 0.0, -0.9942, -0.1073, 0.0, -0.9942, -0.1073, 0.0, -0.9942, -0.1073, 0.0, 0.0, -0.04309, -0.9991, 0.0, -0.04309, -0.9991, 0.0, -0.04309, -0.9991, 0.0, -0.04309, -0.9991, 0.9942, -0.1073, 0.0, 0.9942, -0.1073, 0.0, 0.9942, -0.1073, 0.0, 0.9942, -0.1073, 0.0, 0.7817, 0.0, 0.6236, 0.7817, 0.0, 0.6236, 0.7817, 0.0, 0.6236, 0.7817, 0.0, 0.6236, 0.1073, -0.9942, 0.0, 0.1073, -0.9942, 0.0, 0.1073, -0.9942, 0.0, 0.1073, -0.9942, 0.0, 0.04308, 0.0, -0.9991, 0.04308, 0.0, -0.9991, 0.04308, 0.0, -0.9991, 0.04308, 0.0, -0.9991, 0.1074, 0.9942, 0.0, 0.1074, 0.9942, 0.0, 0.1074, 0.9942, 0.0, 0.1074, 0.9942, 0.0, 0.7071, 0.7072, 0.0, 0.7071, 0.7072, 0.0, 0.7071, 0.7072, 0.0, 0.7071, 0.7072, 0.0, 1.0, 0.0, 0.0, 1.0, 0.0, 0.0, 1.0, 0.0, 0.0, 1.0, 0.0, 0.0, 0.7071, -0.7071, 0.0, 0.7071, -0.7071, 0.0, 0.7071, -0.7071, 0.0, 0.7071, -0.7071, 0.0, 0.0, -1.0, 0.0, 0.0, -1.0, 0.0, 0.0, -1.0, 0.0, 0.0, -1.0, 0.0, -0.7071, -0.7071, 0.0, -0.7071, -0.7071, 0.0, -0.7071, -0.7071, 0.0, -0.7071, -0.7071, 0.0, -1.0, 0.0, 0.0, -1.0, 0.0, 0.0, -1.0, 0.0, 0.0, -1.0, 0.0, 0.0, -0.7071, 0.7072, 0.0, -0.7071, 0.7072, 0.0, -0.7071, 0.7072, 0.0, -0.7071, 0.7072, 0.0, 0.0, 1.0, 0.0, 0.0, 1.0, 0.0, 0.0, 1.0, 0.0, 0.0, 1.0, 0.0, 0.0, 1.0, 0.0, 0.0, 1.0, 0.0, 0.0, 1.0, 0.0, 0.0, 1.0, 0.0, -0.7071, 0.7072, 0.0, -0.7071, 0.7072, 0.0, -0.7071, 0.7072, 0.0, -0.7071, 0.7072, 0.0, -1.0, 0.0, 0.0, -1.0, 0.0, 0.0, -1.0, 0.0, 0.0, -1.0, 0.0, 0.0, -0.7071, -0.7071, 0.0, -0.7071, -0.7071, 0.0, -0.7071, -0.7071, 0.0, -0.7071, -0.7071, 0.0, 0.0, -1.0, 0.0, 0.0, -1.0, 0.0, 0.0, -1.0, 0.0, 0.0, -1.0, 0.0, 0.7071, -0.7071, 0.0, 0.7071, -0.7071, 0.0, 0.7071, -0.7071, 0.0, 0.7071, -0.7071, 0.0, 1.0, 0.0, 0.0, 1.0, 0.0, 0.0, 1.0, 0.0, 0.0, 1.0, 0.0, 0.0, 0.7071, 0.7072, 0.0, 0.7071, 0.7072, 0.0, 0.7071, 0.7072, 0.0, 0.7071, 0.7072, 0.0, 0.0, 0.0, 1.0, 0.0, 0.0, 1.0, 0.0, 0.0, 1.0, 0.0, 0.0, 1.0, 2.469e-07, 0.0, -1.0, 0.0, 0.0, -1.0, 0.0, 0.0, -1.0, 2.469e-07, 0.0, -1.0, 0.0, 0.0, 1.0, 0.0, 0.0, 1.0, 0.0, 0.0, 1.0, 0.0, 0.0, 1.0, -2.878e-11, 0.0, -1.0, 2.469e-07, 0.0, -1.0, 2.469e-07, 0.0, -1.0, 1.592e-12, 0.0, -1.0, 0.0, 0.0, 1.0, 0.0, 0.0, 1.0, 0.0, 0.0, 1.0, 0.0, 0.0, 1.0, -2.469e-07, 0.0, -1.0, -2.878e-11, 0.0, -1.0, 1.592e-12, 0.0, -1.0, -2.469e-07, 0.0, -1.0, 0.0, 0.0, 1.0, -1.235e-07, 0.0, 1.0, -1.235e-07, 0.0, 1.0, 0.0, 0.0, 1.0, 2.469e-07, 0.0, -1.0, -2.469e-07, 0.0, -1.0, -2.469e-07, 0.0, -1.0, 2.469e-07, 0.0, -1.0, -1.235e-07, 0.0, 1.0, -1.235e-07, 0.0, 1.0, -1.235e-07, 0.0, 1.0, -1.235e-07, 0.0, 1.0, 2.895e-11, 0.0, -1.0, 2.469e-07, 0.0, -1.0, 2.469e-07, 0.0, -1.0, -1.544e-12, 0.0, -1.0, -1.235e-07, 0.0, 1.0, 0.0, 0.0, 1.0, 0.0, 0.0, 1.0, -1.235e-07, 0.0, 1.0, -2.469e-07, 0.0, -1.0, 2.895e-11, 0.0, -1.0, -1.544e-12, 0.0, -1.0, -2.469e-07, 0.0, -1.0, 0.0, 0.0, 1.0, 0.0, 0.0, 1.0, 0.0, 0.0, 1.0, 0.0, 0.0, 1.0, 0.0, 0.0, -1.0, -2.469e-07, 0.0, -1.0, -2.469e-07, 0.0, -1.0, 0.0, 0.0, -1.0, 0.0, 0.0, 1.0, 0.0, 0.0, 1.0, 0.0, 0.0, 1.0, 0.0, 0.0, 1.0, 0.0, 0.0, -1.0, 0.0, 0.0, -1.0, 0.0, 0.0, -1.0, 0.0, 0.0, -1.0, 0.0, 1.0, 0.0, 0.0, 1.0, 0.0, 0.0, 1.0, 0.0, 0.0, 1.0, 0.0, -0.7071, 0.7071, 0.0, -0.7071, 0.7071, 0.0, -0.7071, 0.7071, 0.0, -0.7071, 0.7071, 0.0, -1.0, 0.0, 0.0, -1.0, 0.0, 0.0, -1.0, 0.0, 0.0, -1.0, 0.0, 0.0, -0.7071, -0.7071, 2.186e-06, -0.7071, -0.7071, 2.186e-06, -0.7071, -0.7071, -5.151e-06, -0.7071, -0.7071, -5.151e-06, 0.0, -1.0, 6.171e-06, 0.0, -1.0, 6.171e-06, 0.0, -1.0, -1.455e-05, 0.0, -1.0, -1.455e-05, 0.7071, -0.7071, 2.186e-06, 0.7071, -0.7071, 2.186e-06, 0.7071, -0.7071, -5.151e-06, 0.7071, -0.7071, -5.151e-06, 1.0, 0.0, 0.0, 1.0, 0.0, 0.0, 1.0, 0.0, 0.0, 1.0, 0.0, 0.0, 0.7071, 0.7071, 0.0, 0.7071, 0.7071, 0.0, 0.7071, 0.7071, 0.0, 0.7071, 0.7071, 0.0, 0.0, 1.0, 0.0, 0.0, 1.0, 0.0, 0.0, 1.0, 0.0, 0.0, 1.0, 0.0, -0.7071, 0.7071, 0.0, -0.7071, 0.7071, 0.0, -0.7071, 0.7071, 0.0, -0.7071, 0.7071, 0.0, -1.0, 0.0, 0.0, -1.0, 0.0, 0.0, -1.0, 0.0, 0.0, -1.0, 0.0, 0.0, -0.7071, -0.7071, 0.0, -0.7071, -0.7071, 0.0, -0.7071, -0.7071, 2.186e-06, -0.7071, -0.7071, 2.186e-06, 0.0, -1.0, 0.0, 0.0, -1.0, 0.0, 0.0, -1.0, 6.171e-06, 0.0, -1.0, 6.171e-06, 0.7071, -0.7071, 0.0, 0.7071, -0.7071, 0.0, 0.7071, -0.7071, 2.186e-06, 0.7071, -0.7071, 2.186e-06, 1.0, 0.0, 0.0, 1.0, 0.0, 0.0, 1.0, 0.0, 0.0, 1.0, 0.0, 0.0, 0.7071, 0.7071, 0.0, 0.7071, 0.7071, 0.0, 0.7071, 0.7071, 0.0, 0.7071, 0.7071, 0.0, 0.7071, 0.7071, 0.0, 0.7071, 0.7071, 0.0, 0.7071, 0.7071, 0.0, 0.7071, 0.7071, 0.0, 1.0, 0.0, 0.0, 1.0, 0.0, 0.0, 1.0, 0.0, 0.0, 1.0, 0.0, 0.0, 0.7071, -0.7071, -5.151e-06, 0.7071, -0.7071, -5.151e-06, 0.7071, -0.7071, -7.337e-06, 0.7071, -0.7071, -7.337e-06, 0.0, -1.0, -1.455e-05, 0.0, -1.0, -1.455e-05, 0.0, -1.0, -2.072e-05, 0.0, -1.0, -2.072e-05, -0.7071, -0.7071, -5.151e-06, -0.7071, -0.7071, -5.151e-06, -0.7071, -0.7071, -7.337e-06, -0.7071, -0.7071, -7.337e-06, -1.0, 0.0, 0.0, -1.0, 0.0, 0.0, -1.0, 0.0, 0.0, -1.0, 0.0, 0.0, -0.7071, 0.7071, 0.0, -0.7071, 0.7071, 0.0, -0.7071, 0.7071, 0.0, -0.7071, 0.7071, 0.0, 0.0, 1.0, 0.0, 0.0, 1.0, 0.0, 0.0, 1.0, 0.0, 0.0, 1.0, 0.0, 0.7071, 0.7071, 0.0, 0.7071, 0.7071, 0.0, 0.7071, 0.7071, 0.0, 0.7071, 0.7071, 0.0, 1.0, 0.0, 0.0, 1.0, 0.0, 0.0, 1.0, 0.0, 0.0, 1.0, 0.0, 0.0, 0.7071, -0.7071, -7.337e-06, 0.7071, -0.7071, -7.337e-06, 0.7071, -0.7071, 0.0, 0.7071, -0.7071, 0.0, 0.0, -1.0, -2.072e-05, 0.0, -1.0, -2.072e-05, 0.0, -1.0, 0.0, 0.0, -1.0, 0.0, -0.7071, -0.7071, -7.337e-06, -0.7071, -0.7071, -7.337e-06, -0.7071, -0.7071, 0.0, -0.7071, -0.7071, 0.0, -1.0, 0.0, 0.0, -1.0, 0.0, 0.0, -1.0, 0.0, 0.0, -1.0, 0.0, 0.0, -0.7071, 0.7071, 0.0, -0.7071, 0.7071, 0.0, -0.7071, 0.7071, 0.0, -0.7071, 0.7071, 0.0, 0.0, 1.0, 0.0, 0.0, 1.0, 0.0, 0.0, 1.0, 0.0, 0.0, 1.0, 0.0])] * 3)])

# ---- objects
ob_sm_chr_attach_gas_bottle_01 = bpy.data.objects.new('SM_Chr_Attach_Gas_Bottle_01', me_mesh)
ob_sm_chr_attach_gas_bottle_01_001 = bpy.data.objects.new('SM_Chr_Attach_Gas_Bottle_01.001', me_mesh)
ob_sm_chr_attach_gas_bottle_01_002 = bpy.data.objects.new('SM_Chr_Attach_Gas_Bottle_01.002', me_mesh)
ob_sm_wep_rocketlauncher_missile_01 = bpy.data.objects.new('SM_Wep_RocketLauncher_MIssile_01', me_mesh_001)
ob_sm_wep_rocketlauncher_missile_01_001 = bpy.data.objects.new('SM_Wep_RocketLauncher_MIssile_01.001', me_mesh_001)
ob_sm_wep_rocketlauncher_missile_01_002 = bpy.data.objects.new('SM_Wep_RocketLauncher_MIssile_01.002', me_mesh_001)
ob_sm_wep_rocketlauncher_missile_01_003 = bpy.data.objects.new('SM_Wep_RocketLauncher_MIssile_01.003', me_mesh_001)
ob_sm_wep_rocketlauncher_missile_01_004 = bpy.data.objects.new('SM_Wep_RocketLauncher_MIssile_01.004', me_mesh_001)
ob_sm_wep_rocketlauncher_missile_01_005 = bpy.data.objects.new('SM_Wep_RocketLauncher_MIssile_01.005', me_mesh_001)
ob_sm_wep_rocketlauncher_missile_01_006 = bpy.data.objects.new('SM_Wep_RocketLauncher_MIssile_01.006', me_mesh_001)
ob_sm_wep_rocketlauncher_missile_01_007 = bpy.data.objects.new('SM_Wep_RocketLauncher_MIssile_01.007', me_mesh_001)
ob_sm_wep_rocketlauncher_missile_01_008 = bpy.data.objects.new('SM_Wep_RocketLauncher_MIssile_01.008', me_mesh_001)

# ---- transforms, parenting, visibility, modifiers, constraints
ob_sm_chr_attach_gas_bottle_01.location = (0.0, 0.0, 0.0)
ob_sm_chr_attach_gas_bottle_01.rotation_euler = (1.699, -0.746, -0.006597)
ob_sm_chr_attach_gas_bottle_01.scale = (0.01, 0.01, 0.01)
ob_sm_chr_attach_gas_bottle_01.color = (0.8, 0.8, 0.8, 1.0)
ob_sm_chr_attach_gas_bottle_01_001.parent = ob_sm_chr_attach_gas_bottle_01
ob_sm_chr_attach_gas_bottle_01_001.matrix_parent_inverse = Matrix(((73.16, -6.397, 67.87, -0.0), (-68.17, -6.865, 72.84, 0.0), (-1.364e-05, -99.56, -9.383, 0.0), (0.0, 0.0, -0.0, 1.0)))
ob_sm_chr_attach_gas_bottle_01_001.location = (-0.03346, 0.06826, 0.0)
ob_sm_chr_attach_gas_bottle_01_001.rotation_euler = (1.702, -0.7715, 0.6416)
ob_sm_chr_attach_gas_bottle_01_001.scale = (0.01, 0.01, 0.01)
ob_sm_chr_attach_gas_bottle_01_001.color = (0.8, 0.8, 0.8, 1.0)
ob_sm_chr_attach_gas_bottle_01_002.parent = ob_sm_chr_attach_gas_bottle_01
ob_sm_chr_attach_gas_bottle_01_002.matrix_parent_inverse = Matrix(((73.16, -6.397, 67.87, -0.0), (-68.17, -6.865, 72.84, 0.0), (-1.364e-05, -99.56, -9.383, 0.0), (0.0, 0.0, -0.0, 1.0)))
ob_sm_chr_attach_gas_bottle_01_002.location = (-0.001146, 0.2792, -0.005319)
ob_sm_chr_attach_gas_bottle_01_002.rotation_euler = (1.696, -0.7224, -2.034)
ob_sm_chr_attach_gas_bottle_01_002.scale = (0.01, 0.01, 0.01)
ob_sm_chr_attach_gas_bottle_01_002.color = (0.8, 0.8, 0.8, 1.0)
ob_sm_wep_rocketlauncher_missile_01.parent = ob_sm_chr_attach_gas_bottle_01
ob_sm_wep_rocketlauncher_missile_01.matrix_parent_inverse = Matrix(((73.16, -6.397, 67.87, -0.0), (-68.17, -6.865, 72.84, 0.0), (-1.364e-05, -99.56, -9.383, 0.0), (0.0, 0.0, -0.0, 1.0)))
ob_sm_wep_rocketlauncher_missile_01.location = (0.1895, 0.2228, -0.06092)
ob_sm_wep_rocketlauncher_missile_01.rotation_euler = (-1.192e-07, 0.0, 0.0)
ob_sm_wep_rocketlauncher_missile_01.scale = (0.01, 0.01, 0.01)
ob_sm_wep_rocketlauncher_missile_01.color = (0.8, 0.8, 0.8, 1.0)
ob_sm_wep_rocketlauncher_missile_01_001.parent = ob_sm_chr_attach_gas_bottle_01
ob_sm_wep_rocketlauncher_missile_01_001.matrix_parent_inverse = Matrix(((73.16, -6.397, 67.87, -0.0), (-68.17, -6.865, 72.84, 0.0), (-1.364e-05, -99.56, -9.383, 0.0), (0.0, 0.0, -0.0, 1.0)))
ob_sm_wep_rocketlauncher_missile_01_001.location = (0.1664, 0.1404, -0.03094)
ob_sm_wep_rocketlauncher_missile_01_001.rotation_euler = (-1.192e-07, 0.0, 0.0)
ob_sm_wep_rocketlauncher_missile_01_001.scale = (0.01, 0.01, 0.01)
ob_sm_wep_rocketlauncher_missile_01_001.color = (0.8, 0.8, 0.8, 1.0)
ob_sm_wep_rocketlauncher_missile_01_002.parent = ob_sm_chr_attach_gas_bottle_01
ob_sm_wep_rocketlauncher_missile_01_002.matrix_parent_inverse = Matrix(((73.16, -6.397, 67.87, -0.0), (-68.17, -6.865, 72.84, 0.0), (-1.364e-05, -99.56, -9.383, 0.0), (0.0, 0.0, -0.0, 1.0)))
ob_sm_wep_rocketlauncher_missile_01_002.location = (0.2533, 0.1714, -0.0127)
ob_sm_wep_rocketlauncher_missile_01_002.rotation_euler = (-1.192e-07, 0.0, 0.0)
ob_sm_wep_rocketlauncher_missile_01_002.scale = (0.01, 0.01, 0.01)
ob_sm_wep_rocketlauncher_missile_01_002.color = (0.8, 0.8, 0.8, 1.0)
ob_sm_wep_rocketlauncher_missile_01_003.parent = ob_sm_chr_attach_gas_bottle_01
ob_sm_wep_rocketlauncher_missile_01_003.matrix_parent_inverse = Matrix(((73.16, -6.397, 67.87, -0.0), (-68.17, -6.865, 72.84, 0.0), (-1.364e-05, -99.56, -9.383, 0.0), (0.0, 0.0, -0.0, 1.0)))
ob_sm_wep_rocketlauncher_missile_01_003.location = (-0.005553, 0.2654, -0.05346)
ob_sm_wep_rocketlauncher_missile_01_003.rotation_euler = (-1.192e-07, 0.0, 0.0)
ob_sm_wep_rocketlauncher_missile_01_003.scale = (0.01, 0.01, 0.01)
ob_sm_wep_rocketlauncher_missile_01_003.color = (0.8, 0.8, 0.8, 1.0)
ob_sm_wep_rocketlauncher_missile_01_004.parent = ob_sm_chr_attach_gas_bottle_01
ob_sm_wep_rocketlauncher_missile_01_004.matrix_parent_inverse = Matrix(((73.16, -6.397, 67.87, -0.0), (-68.17, -6.865, 72.84, 0.0), (-1.364e-05, -99.56, -9.383, 0.0), (0.0, 0.0, -0.0, 1.0)))
ob_sm_wep_rocketlauncher_missile_01_004.location = (-0.03658, 0.1812, -0.01537)
ob_sm_wep_rocketlauncher_missile_01_004.rotation_euler = (-1.192e-07, 0.0, 0.0)
ob_sm_wep_rocketlauncher_missile_01_004.scale = (0.01, 0.01, 0.01)
ob_sm_wep_rocketlauncher_missile_01_004.color = (0.8, 0.8, 0.8, 1.0)
ob_sm_wep_rocketlauncher_missile_01_005.parent = ob_sm_chr_attach_gas_bottle_01
ob_sm_wep_rocketlauncher_missile_01_005.matrix_parent_inverse = Matrix(((73.16, -6.397, 67.87, -0.0), (-68.17, -6.865, 72.84, 0.0), (-1.364e-05, -99.56, -9.383, 0.0), (0.0, 0.0, -0.0, 1.0)))
ob_sm_wep_rocketlauncher_missile_01_005.location = (0.04941, 0.1962, -0.0537)
ob_sm_wep_rocketlauncher_missile_01_005.rotation_euler = (-1.192e-07, 0.0, 0.0)
ob_sm_wep_rocketlauncher_missile_01_005.scale = (0.01, 0.01, 0.01)
ob_sm_wep_rocketlauncher_missile_01_005.color = (0.8, 0.8, 0.8, 1.0)
ob_sm_wep_rocketlauncher_missile_01_006.parent = ob_sm_chr_attach_gas_bottle_01
ob_sm_wep_rocketlauncher_missile_01_006.matrix_parent_inverse = Matrix(((73.16, -6.397, 67.87, -0.0), (-68.17, -6.865, 72.84, 0.0), (-1.364e-05, -99.56, -9.383, 0.0), (0.0, 0.0, -0.0, 1.0)))
ob_sm_wep_rocketlauncher_missile_01_006.location = (-0.2104, 0.26, -0.06753)
ob_sm_wep_rocketlauncher_missile_01_006.rotation_euler = (-1.192e-07, -0.0, 0.4897)
ob_sm_wep_rocketlauncher_missile_01_006.scale = (0.01, 0.01, 0.01)
ob_sm_wep_rocketlauncher_missile_01_006.color = (0.8, 0.8, 0.8, 1.0)
ob_sm_wep_rocketlauncher_missile_01_007.parent = ob_sm_chr_attach_gas_bottle_01
ob_sm_wep_rocketlauncher_missile_01_007.matrix_parent_inverse = Matrix(((73.16, -6.397, 67.87, -0.0), (-68.17, -6.865, 72.84, 0.0), (-1.364e-05, -99.56, -9.383, 0.0), (0.0, 0.0, -0.0, 1.0)))
ob_sm_wep_rocketlauncher_missile_01_007.location = (-0.1882, 0.1755, -0.03094)
ob_sm_wep_rocketlauncher_missile_01_007.rotation_euler = (-1.192e-07, -0.0, 0.4897)
ob_sm_wep_rocketlauncher_missile_01_007.scale = (0.01, 0.01, 0.01)
ob_sm_wep_rocketlauncher_missile_01_007.color = (0.8, 0.8, 0.8, 1.0)
ob_sm_wep_rocketlauncher_missile_01_008.parent = ob_sm_chr_attach_gas_bottle_01
ob_sm_wep_rocketlauncher_missile_01_008.matrix_parent_inverse = Matrix(((73.16, -6.397, 67.87, -0.0), (-68.17, -6.865, 72.84, 0.0), (-1.364e-05, -99.56, -9.383, 0.0), (0.0, 0.0, -0.0, 1.0)))
ob_sm_wep_rocketlauncher_missile_01_008.location = (-0.1295, 0.2392, 0.01405)
ob_sm_wep_rocketlauncher_missile_01_008.rotation_euler = (-1.192e-07, -0.0, 0.4897)
ob_sm_wep_rocketlauncher_missile_01_008.scale = (0.01, 0.01, 0.01)
ob_sm_wep_rocketlauncher_missile_01_008.color = (0.8, 0.8, 0.8, 1.0)

# ---- collection membership
col_collection.objects.link(ob_sm_chr_attach_gas_bottle_01)
col_collection.objects.link(ob_sm_chr_attach_gas_bottle_01_001)
col_collection.objects.link(ob_sm_chr_attach_gas_bottle_01_002)
col_collection.objects.link(ob_sm_wep_rocketlauncher_missile_01)
col_collection.objects.link(ob_sm_wep_rocketlauncher_missile_01_001)
col_collection.objects.link(ob_sm_wep_rocketlauncher_missile_01_002)
col_collection.objects.link(ob_sm_wep_rocketlauncher_missile_01_003)
col_collection.objects.link(ob_sm_wep_rocketlauncher_missile_01_004)
col_collection.objects.link(ob_sm_wep_rocketlauncher_missile_01_005)
col_collection.objects.link(ob_sm_wep_rocketlauncher_missile_01_006)
col_collection.objects.link(ob_sm_wep_rocketlauncher_missile_01_007)
col_collection.objects.link(ob_sm_wep_rocketlauncher_missile_01_008)

# ---- scene / render settings (as saved in the file)
scene.frame_start = 1; scene.frame_end = 250; scene.frame_set(1)
scene.render.engine = 'BLENDER_EEVEE_NEXT'
bpy.context.view_layer.update()

# ---- added for rendering (the .blend has no active camera and no usable light): camera, sun
cam_auto = bpy.data.cameras.new('AutoCamera')
cam_auto.lens = 50.0
cam_auto.sensor_width = 36.0
cam_auto.clip_end = 1000.0
ob_auto_camera = bpy.data.objects.new('AutoCamera', cam_auto)
scene.collection.objects.link(ob_auto_camera)
ob_auto_camera.location = (1.39626, -1.54356, 1.15585)
ob_auto_camera.rotation_euler = (1.09748, -7.21219e-08, 0.694738)
scene.camera = ob_auto_camera
light_auto_sun = bpy.data.lights.new('AutoSun', 'SUN')
light_auto_sun.energy = 3.0
light_auto_sun.angle = 0.0523599
ob_auto_sun = bpy.data.objects.new('AutoSun', light_auto_sun)
scene.collection.objects.link(ob_auto_sun)
ob_auto_sun.rotation_euler = (0.872665, 0.174533, 0.523599)
bpy.context.view_layer.update()
